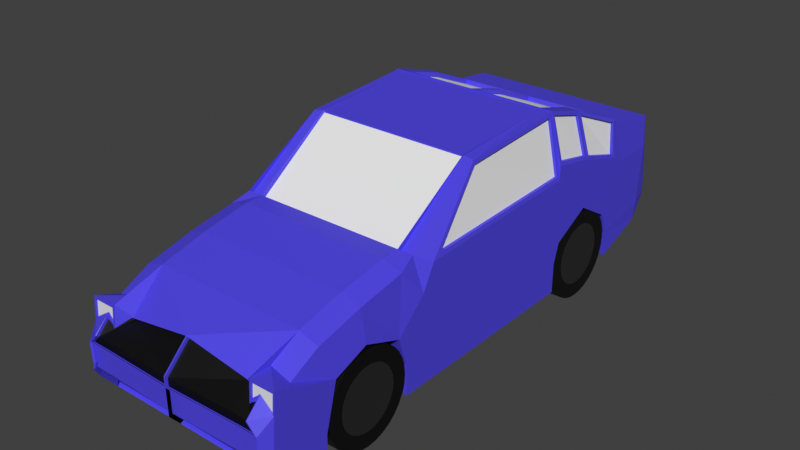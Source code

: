 # Source: Corolla.blend  (saved by Blender 3.4.6; exported with 4.5.12 LTS)
import bpy
from mathutils import Matrix  # noqa: F401  (used for matrix-valued properties, if any)

bpy.ops.wm.read_factory_settings(use_empty=True)
scene = bpy.context.scene
scene.name = 'Scene'

# ---- collections
col_collection = bpy.data.collections.new('Collection'); scene.collection.children.link(col_collection)

# ---- materials (node trees are filled in below, after node groups)
mat_material = bpy.data.materials.new('Material')
mat_material.use_transparent_shadow = False
mat_ventanas = bpy.data.materials.new('Ventanas')
mat_ventanas.use_transparent_shadow = False
mat_llantas = bpy.data.materials.new('Llantas')
mat_llantas.use_transparent_shadow = False
mat_luces = bpy.data.materials.new('Luces')
mat_luces.use_transparent_shadow = False
mat_material_006 = bpy.data.materials.new('Material.006')
mat_material_006.use_transparent_shadow = False
mat_material_009 = bpy.data.materials.new('Material.009')
mat_material_009.use_transparent_shadow = False
mat_material_001 = bpy.data.materials.new('Material.001')
mat_material_001.use_transparent_shadow = False
mat_material_002 = bpy.data.materials.new('Material.002')
mat_material_002.use_transparent_shadow = False

# ---- material node trees
mat_material.use_nodes = True; mat_material.node_tree.nodes.clear()
_N = mat_material.node_tree.nodes; _L = mat_material.node_tree.links
n0 = _N.new('ShaderNodeBsdfPrincipled'); n0.name = 'Principled BSDF'; n0.location = (10, 300)
n0.distribution = 'GGX'
n0.subsurface_method = 'RANDOM_WALK_SKIN'
n0.inputs[0].default_value = (0.08052, 0.06061, 0.7939, 1.0)
n0.inputs[3].default_value = 1.45
n0.inputs[27].default_value = (0.0, 0.0, 0.0, 1.0)
n0.inputs[28].default_value = 1.0
n1 = _N.new('ShaderNodeOutputMaterial'); n1.name = 'Material Output'; n1.location = (300, 300)
_L.new(n0.outputs[0], n1.inputs[0])
n1.is_active_output = True
mat_llantas.use_nodes = True; mat_llantas.node_tree.nodes.clear()
_N = mat_llantas.node_tree.nodes; _L = mat_llantas.node_tree.links
n0 = _N.new('ShaderNodeBsdfPrincipled'); n0.name = 'Principled BSDF'; n0.location = (10, 300)
n0.distribution = 'GGX'
n0.subsurface_method = 'RANDOM_WALK_SKIN'
n0.inputs[0].default_value = (0.0, 0.0, 0.0, 1.0)
n0.inputs[3].default_value = 1.45
n0.inputs[27].default_value = (0.0, 0.0, 0.0, 1.0)
n0.inputs[28].default_value = 1.0
n1 = _N.new('ShaderNodeOutputMaterial'); n1.name = 'Material Output'; n1.location = (300, 300)
_L.new(n0.outputs[0], n1.inputs[0])
n1.is_active_output = True
mat_luces.use_nodes = True; mat_luces.node_tree.nodes.clear()
_N = mat_luces.node_tree.nodes; _L = mat_luces.node_tree.links
n0 = _N.new('ShaderNodeBsdfPrincipled'); n0.name = 'Principled BSDF'; n0.location = (10, 300)
n0.distribution = 'GGX'
n0.subsurface_method = 'RANDOM_WALK_SKIN'
n0.inputs[3].default_value = 1.45
n0.inputs[27].default_value = (0.0, 0.0, 0.0, 1.0)
n0.inputs[28].default_value = 1.0
n1 = _N.new('ShaderNodeOutputMaterial'); n1.name = 'Material Output'; n1.location = (300, 300)
_L.new(n0.outputs[0], n1.inputs[0])
n1.is_active_output = True
mat_material_006.use_nodes = True; mat_material_006.node_tree.nodes.clear()
_N = mat_material_006.node_tree.nodes; _L = mat_material_006.node_tree.links
n0 = _N.new('ShaderNodeBsdfPrincipled'); n0.name = 'BSDF Principista'; n0.location = (10, 300)
n0.distribution = 'GGX'
n0.subsurface_method = 'RANDOM_WALK_SKIN'
n0.inputs[0].default_value = (0.0, 0.0, 0.0, 1.0)
n0.inputs[3].default_value = 1.45
n0.inputs[27].default_value = (0.0, 0.0, 0.0, 1.0)
n0.inputs[28].default_value = 1.0
n1 = _N.new('ShaderNodeOutputMaterial'); n1.name = 'Material'; n1.location = (300, 300)
_L.new(n0.outputs[0], n1.inputs[0])
n1.is_active_output = True
mat_material_009.use_nodes = True; mat_material_009.node_tree.nodes.clear()
_N = mat_material_009.node_tree.nodes; _L = mat_material_009.node_tree.links
n0 = _N.new('ShaderNodeBsdfPrincipled'); n0.name = 'BSDF Principista'; n0.location = (10, 300)
n0.distribution = 'GGX'
n0.subsurface_method = 'RANDOM_WALK_SKIN'
n0.inputs[0].default_value = (0.1336, 0.1336, 0.1336, 1.0)
n0.inputs[1].default_value = 1.0
n0.inputs[3].default_value = 1.45
n0.inputs[27].default_value = (0.0, 0.0, 0.0, 1.0)
n0.inputs[28].default_value = 1.0
n1 = _N.new('ShaderNodeOutputMaterial'); n1.name = 'Material'; n1.location = (300, 300)
_L.new(n0.outputs[0], n1.inputs[0])
n1.is_active_output = True
mat_material_001.use_nodes = True; mat_material_001.node_tree.nodes.clear()
_N = mat_material_001.node_tree.nodes; _L = mat_material_001.node_tree.links
n0 = _N.new('ShaderNodeBsdfPrincipled'); n0.name = 'BSDF Principista'; n0.location = (10, 300)
n0.distribution = 'GGX'
n0.subsurface_method = 'RANDOM_WALK_SKIN'
n0.inputs[0].default_value = (0.0, 0.0, 0.0, 1.0)
n0.inputs[3].default_value = 1.45
n0.inputs[27].default_value = (0.0, 0.0, 0.0, 1.0)
n0.inputs[28].default_value = 1.0
n1 = _N.new('ShaderNodeOutputMaterial'); n1.name = 'Material'; n1.location = (300, 300)
_L.new(n0.outputs[0], n1.inputs[0])
n1.is_active_output = True
mat_material_002.use_nodes = True; mat_material_002.node_tree.nodes.clear()
_N = mat_material_002.node_tree.nodes; _L = mat_material_002.node_tree.links
n0 = _N.new('ShaderNodeBsdfPrincipled'); n0.name = 'BSDF Principista'; n0.location = (10, 300)
n0.distribution = 'GGX'
n0.subsurface_method = 'RANDOM_WALK_SKIN'
n0.inputs[0].default_value = (0.1336, 0.1336, 0.1336, 1.0)
n0.inputs[1].default_value = 1.0
n0.inputs[3].default_value = 1.45
n0.inputs[27].default_value = (0.0, 0.0, 0.0, 1.0)
n0.inputs[28].default_value = 1.0
n1 = _N.new('ShaderNodeOutputMaterial'); n1.name = 'Material'; n1.location = (300, 300)
_L.new(n0.outputs[0], n1.inputs[0])
n1.is_active_output = True

# ---- world
world_world = bpy.data.worlds.new('World'); scene.world = world_world
world_world.use_nodes = True; world_world.node_tree.nodes.clear()
_N = world_world.node_tree.nodes; _L = world_world.node_tree.links
n0 = _N.new('ShaderNodeOutputWorld'); n0.name = 'World Output'; n0.location = (300, 300)
n1 = _N.new('ShaderNodeBackground'); n1.name = 'Background'; n1.location = (10, 300)
n1.inputs[0].default_value = (0.05088, 0.05088, 0.05088, 1.0)
_L.new(n1.outputs[0], n0.inputs[0])
n0.is_active_output = True
world_world.color = (0.05088, 0.05088, 0.05088)
world_world.use_sun_shadow = False
world_world.sun_shadow_jitter_overblur = 0.0

# ---- meshes
me_cube_003 = bpy.data.meshes.new('Cube.003')
me_cube_003.from_pydata([(0.0, -0.4758, -0.2951), (0.6758, -0.4758, -0.2951), (0.6758, 0.002944, 0.5921), (0.0, 0.002944, 0.5921), (0.6758, -0.6484, -0.2951), (0.6758, -0.6484, 0.3171), (0.6758, -0.4758, -0.2951), (0.6758, -0.5312, 0.3208), (0.0, -0.4758, -0.2951), (-2.731e-33, -0.5312, 0.3208), (0.0, -0.6484, -0.2951), (0.0, -0.6484, 0.3171), (0.6758, 0.7395, -0.2951), (0.0, 0.7395, -0.2951), (0.6758, 0.7395, 0.6248), (0.0, 0.7395, 0.6248), (0.6758, 0.7395, -0.2951), (0.0, 0.7395, -0.2951), (0.6551, 0.7597, 0.6255), (0.02067, 0.7597, 0.6255), (0.6758, 1.04, -0.2951), (0.0, 1.04, -0.2951), (0.6758, 1.04, 0.5615), (0.0, 1.04, 0.5615), (0.6758, 1.345, -0.2187), (0.0, 1.374, -0.2951), (0.6551, 1.354, 0.4548), (0.02067, 1.354, 0.4548), (0.6758, 1.355, -0.2951), (0.0, 1.374, -0.2951), (0.6758, 1.5, 0.4006), (0.0, 1.5, 0.4006), (0.6758, 1.712, -0.1976), (0.0, 1.712, -0.1976), (0.6758, 1.77, 0.3743), (0.0, 1.77, 0.3743), (0.6758, 1.845, -0.1132), (0.0, 1.845, -0.1132), (0.6758, 1.842, 0.03931), (0.0, 1.842, 0.03931), (0.6758, -0.956, 0.2732), (0.6758, -0.956, -0.2951), (0.0, -0.956, -0.2951), (0.0, -0.956, 0.2732), (0.6758, -1.252, 0.214), (0.6758, -1.252, -0.2951), (0.0, -1.252, -0.2951), (0.0, -1.252, 0.214), (0.5732, -1.524, 0.07991), (0.6758, -1.615, -0.244), (-1.3e-34, -1.615, -0.244), (0.0061, -1.525, 0.1318), (0.0, -1.608, -0.2388), (0.6699, -1.594, -0.2356), (0.0, -1.68, -0.1799), (0.0, -1.681, 0.009723), (0.6758, -0.6484, 0.3171), (0.6758, -0.6484, -0.2951), (0.6758, -0.709, 0.007558), (0.0, -0.1439, 0.366), (0.0, -0.6484, 0.15), (0.6758, 0.7395, 0.3737), (0.0, 0.7395, 0.3737), (0.6758, 0.7395, 0.3775), (0.0, 0.7395, 0.3775), (0.0, 1.04, 0.3277), (0.0, 1.374, 0.2452), (0.6773, 0.00258, 0.5952), (0.0, 1.466, 0.2107), (0.6758, 1.754, 0.2182), (0.0, 1.754, 0.2182), (0.6758, 1.843, -0.002313), (0.0, 1.843, -0.002313), (0.6758, -0.9586, 0.08374), (0.0, -0.956, 0.118), (0.6758, -1.178, 0.01696), (0.0, -1.252, 0.07498), (0.6758, -1.585, 0.03191), (-3.55e-35, -1.585, 0.03191), (0.6758, -1.668, -0.04206), (0.006077, -1.681, -0.03598), (0.6758, -0.5312, 0.3208), (0.6758, -0.4758, -0.2951), (0.6758, -0.6536, -0.1344), (0.0, -0.3992, -0.1426), (0.0, -0.6484, -0.1924), (0.6758, 0.7395, -0.1408), (0.0, 0.7395, -0.1408), (0.6758, 0.7791, -0.03705), (0.0, 0.7395, -0.1399), (0.6758, 1.04, 0.07277), (0.0, 1.04, -0.1514), (0.6758, 1.289, -0.04385), (0.0, 1.374, -0.1704), (0.6758, 1.332, -0.1573), (0.0, 1.395, -0.1784), (0.6758, -0.4758, -0.2951), (0.0, 1.722, -0.1016), (0.6758, 1.844, -0.08758), (0.0, 1.844, -0.08758), (0.6758, -0.956, -0.1998), (0.0, -0.956, -0.1998), (0.6758, -1.252, -0.2097), (0.0, -1.252, -0.2097), (0.6758, -1.608, -0.1804), (-1.082e-34, -1.608, -0.1804), (0.0, -1.594, -0.2356), (0.0, -1.68, -0.1481), (0.6758, -0.4758, -0.2951), (0.6758, -0.4758, -0.2951), (0.6758, -0.5312, 0.3208), (0.6873, -0.003176, 0.5966), (0.6758, -0.6484, -0.2951), (0.6758, -0.6484, 0.3171), (0.6758, -0.6536, -0.1344), (0.6758, 0.7395, -0.1408), (0.6758, 0.7395, -0.2951), (0.6758, 0.7395, 0.6248), (0.6758, 0.7395, 0.6301), (0.6758, 1.04, 0.5615), (0.6758, 1.374, 0.4481), (0.6758, 1.332, -0.1573), (0.6758, 1.355, -0.2951), (0.6758, 1.5, 0.4006), (0.6758, 1.712, -0.1976), (0.6758, 1.77, 0.3743), (0.6758, 1.844, -0.08758), (0.6758, 1.845, -0.1132), (0.6758, -0.956, 0.2732), (0.6758, -1.252, -0.2097), (0.6758, -1.252, -0.2951), (0.6758, -1.252, 0.214), (0.6758, -1.608, -0.1804), (0.6758, -1.615, -0.244), (0.6758, -1.573, 0.1355), (0.6758, -0.709, 0.007558), (0.6758, 0.7395, 0.3737), (0.6758, 0.7395, 0.3775), (0.6758, 1.754, 0.2182), (0.6758, -0.9586, 0.08374), (0.6758, -1.178, 0.01696), (0.6758, -1.585, 0.03191), (0.6758, 1.843, -0.002313), (0.6758, 0.7791, -0.03705), (0.6758, 1.04, 0.07277), (0.6758, 1.289, -0.04385), (0.6758, -0.6536, -0.1344), (0.6758, 0.7395, -0.1408), (0.6758, 0.7395, -0.2951), (0.6758, 0.7395, 0.6248), (0.6758, 0.7395, 0.6301), (0.6758, 1.04, 0.5615), (0.6758, 1.374, 0.4481), (0.6758, 1.332, -0.1573), (0.6758, 1.355, -0.2951), (0.6758, 1.5, 0.4006), (0.6758, 1.712, -0.1976), (0.6758, 1.77, 0.3743), (0.6758, 1.844, -0.08758), (0.6758, 1.845, -0.1132), (0.6758, -0.956, 0.2732), (0.6758, -1.252, -0.2097), (0.6758, -1.252, -0.2951), (0.6758, -1.252, 0.214), (0.6884, -1.607, -0.1678), (0.6758, -1.615, -0.244), (0.6758, -1.444, 0.1355), (0.6758, -0.709, 0.007558), (0.6758, 0.7395, 0.3737), (0.6758, 0.7395, 0.3775), (0.6758, 1.754, 0.2182), (0.6758, -0.9586, 0.08374), (0.6758, -1.178, 0.01696), (0.6884, -1.58, 0.1228), (0.6758, 1.843, -0.002313), (0.6758, 0.7791, -0.03705), (0.6758, 1.04, 0.07277), (0.6758, 1.289, -0.04385), (0.8694, 1.77, 0.3743), (0.8379, 1.842, 0.03931), (0.8935, -1.608, -0.1804), (0.8935, -1.615, -0.244), (0.8328, -1.668, -0.1481), (0.8481, -1.668, -0.1799), (0.7573, -1.668, 0.009723), (0.7544, -1.577, 0.08029), (0.8935, 1.754, 0.2182), (0.862, 1.843, -0.002313), (0.8935, -1.585, 0.03191), (0.8199, -1.668, -0.03598), (0.8935, -0.4758, -0.2951), (0.8935, -0.4758, -0.2951), (0.8093, -0.5312, 0.3208), (0.7872, 0.004261, 0.5695), (0.8935, -0.3992, -0.1426), (0.8935, -0.4851, -0.1918), (0.8935, -0.6484, -0.2951), (0.8443, -0.6484, 0.2839), (0.8935, -0.6536, -0.1344), (0.8935, 0.7395, -0.1408), (0.8935, 0.7395, -0.2951), (0.7873, 0.7184, 0.604), (0.7893, 0.7606, 0.6059), (0.7888, 1.018, 0.5467), (0.8676, 1.355, 0.4358), (0.8935, 1.332, -0.1573), (0.8935, 1.355, -0.2951), (0.8694, 1.5, 0.4006), (0.8935, 1.722, -0.1016), (0.8849, 1.712, -0.1976), (0.8694, 1.77, 0.3743), (0.862, 1.844, -0.08758), (0.8534, 1.845, -0.1132), (0.8443, -0.956, 0.2399), (0.8935, -1.252, -0.2097), (0.8935, -1.252, -0.2951), (0.8443, -1.252, 0.1807), (0.8809, -1.607, -0.1678), (0.8935, -1.615, -0.244), (0.8443, -1.444, 0.1023), (0.8864, -0.3713, 0.2961), (0.8935, -0.5161, 0.1526), (0.8935, -0.709, 0.007558), (0.8862, 0.7184, 0.3237), (0.8842, 0.7606, 0.3933), (0.8847, 1.019, 0.3507), (0.8856, 1.355, 0.2677), (0.8935, 1.466, 0.2107), (0.8935, 1.754, 0.2182), (0.8935, -0.9586, 0.08374), (0.8935, -1.178, 0.01696), (0.8809, -1.58, 0.1228), (0.862, 1.843, -0.002313), (0.8935, 0.7791, -0.03705), (0.8935, 1.04, 0.07277), (0.8935, 1.289, -0.04385), (0.8935, -1.579, 0.1354), (0.6758, -1.579, 0.1354), (0.6758, -1.608, -0.1804), (0.8935, -1.608, -0.1804), (0.8809, -1.568, 0.1216), (0.6884, -1.568, 0.1216), (0.6884, -1.594, -0.169), (0.8809, -1.594, -0.169), (0.5741, -1.519, 0.0832), (0.0, -1.519, 0.1355), (0.006077, -1.681, 0.009636), (0.0, -1.681, -0.04206), (0.6758, -1.668, -0.03598), (0.8414, -1.668, -0.04206), (0.7606, -1.573, 0.0832), (0.7514, -1.668, 0.006217), (0.6078, -1.652, 0.0005917), (0.00629, -1.664, 0.0005054), (0.5734, -1.508, 0.07078), (0.676, -1.652, -0.04511), (0.7516, -1.651, -0.002914), (0.006313, -1.508, 0.1227), (0.00629, -1.664, -0.04511), (0.8201, -1.652, -0.04511), (0.7546, -1.56, 0.07115), (0.6699, -1.608, -0.2388), (0.6758, -0.004972, 0.5894), (0.6758, -0.517, 0.296), (0.0, -1.671, -0.177), (0.0, -1.671, -0.1463), (0.6699, -1.659, -0.044), (0.0, -1.672, -0.044), (0.836, -1.659, -0.177), (0.8296, -1.659, -0.044), (0.8213, -1.659, -0.1463), (0.8799, -1.608, -0.2388), (0.6699, -1.645, -0.1431), (0.6699, -1.645, -0.1738), (0.0, -1.657, -0.1738), (0.0, -1.657, -0.1431), (0.6699, -1.645, -0.04081), (0.0, -1.658, -0.04081), (0.836, -1.645, -0.1738), (0.8296, -1.645, -0.04081), (0.8213, -1.645, -0.1431), (0.8799, -1.594, -0.2356), (0.0, -0.517, 0.296), (0.0, -0.004972, 0.5894), (0.6758, -0.004972, 0.5894), (0.7799, -0.004972, 0.5894), (0.6758, -0.517, 0.296), (0.8093, -0.517, 0.296), (0.7799, -0.003386, 0.589), (0.7799, 0.7395, 0.6248), (0.7799, 0.7395, 0.6301), (0.7891, 1.059, 0.5352), (0.8935, -0.4351, 0.2745), (0.8935, 0.7395, 0.3044), (0.8935, 0.7395, 0.3775), (0.8894, 1.058, 0.3421), (0.7625, 0.004261, 0.5695), (0.7627, 0.7184, 0.604), (0.7647, 0.7606, 0.6059), (0.7642, 1.018, 0.5467), (0.8618, -0.3713, 0.2961), (0.8616, 0.7184, 0.3237), (0.8596, 0.7606, 0.3933), (0.8601, 1.019, 0.3507), (0.0, 0.7395, 0.6301), (0.6758, 0.7395, 0.6301), (0.02067, 1.04, 0.5615), (0.6551, 1.04, 0.5615), (0.0, 1.374, 0.4481), (0.6758, 1.374, 0.4481), (0.02067, 1.033, 0.5372), (0.6551, 1.033, 0.5372), (0.02067, 0.7528, 0.6012), (0.6551, 0.7528, 0.6012), (0.02067, 1.347, 0.4305), (0.6551, 1.347, 0.4305), (0.7799, 1.04, 0.5615), (0.8642, 1.374, 0.4481), (0.8935, 1.04, 0.3277), (0.8935, 1.374, 0.2452), (0.7642, 1.059, 0.5352), (0.8427, 1.355, 0.4358), (0.8644, 1.058, 0.3421), (0.8607, 1.355, 0.2677)], [], [(288, 67, 284, 285), (244, 77, 141, 134), (83, 4, 112, 114), (8, 6, 4, 10), (6, 8, 0, 1), (7, 9, 11, 5), (71, 69, 138, 142), (3, 2, 14, 15), (15, 14, 305, 304), (59, 3, 15, 62), (1, 0, 13, 12), (86, 88, 143, 115), (64, 304, 23, 65), (86, 12, 16, 88), (62, 15, 304, 64), (12, 13, 17, 16), (26, 27, 314, 315), (16, 17, 21, 20), (27, 306, 310, 314), (88, 16, 20, 90), (66, 308, 31, 68), (90, 20, 24, 92), (65, 23, 308, 66), (20, 21, 25, 24), (68, 31, 35, 70), (24, 25, 29, 28), (308, 309, 30, 31), (92, 24, 28, 94), (35, 34, 38, 39), (28, 29, 33, 32), (31, 30, 34, 35), (77, 104, 132, 141), (72, 39, 38, 71), (7, 5, 113, 110), (70, 35, 39, 72), (32, 33, 37, 36), (88, 90, 144, 143), (85, 10, 42, 101), (10, 4, 41, 42), (5, 11, 43, 40), (103, 46, 50, 105), (101, 42, 46, 103), (42, 41, 45, 46), (40, 43, 47, 44), (48, 51, 257, 254), (46, 45, 49, 50), (44, 47, 245, 244), (75, 73, 139, 140), (246, 80, 258, 253), (151, 150, 290, 316), (105, 50, 54, 107), (183, 182, 270, 268), (245, 78, 247, 55), (38, 34, 178, 179), (49, 181, 271, 261), (4, 6, 109, 112), (43, 74, 76, 47), (47, 76, 78, 245), (11, 60, 74, 43), (100, 73, 75, 102), (97, 70, 72, 99), (165, 162, 215, 218), (99, 72, 71, 98), (90, 92, 145, 144), (309, 22, 119, 120), (95, 68, 70, 97), (91, 65, 66, 93), (305, 63, 137, 118), (93, 66, 68, 95), (102, 75, 140, 129), (87, 62, 64, 89), (14, 61, 63, 305), (89, 64, 65, 91), (12, 86, 115, 116), (84, 59, 62, 87), (83, 58, 73, 100), (40, 44, 131, 128), (32, 36, 127, 124), (92, 94, 121, 145), (4, 83, 100, 41), (0, 84, 87, 13), (17, 89, 91, 21), (13, 87, 89, 17), (25, 93, 95, 29), (21, 91, 93, 25), (29, 95, 97, 33), (37, 99, 98, 36), (33, 97, 99, 37), (41, 100, 102, 45), (63, 61, 136, 137), (182, 249, 269, 270), (71, 38, 179, 187), (78, 105, 107, 247), (74, 101, 103, 76), (76, 103, 105, 78), (60, 85, 101, 74), (61, 14, 117, 136), (30, 309, 120, 123), (44, 244, 134, 131), (49, 45, 130, 133), (98, 71, 142, 126), (45, 102, 129, 130), (2, 7, 110, 111), (22, 305, 118, 119), (145, 121, 153, 177), (140, 139, 171, 172), (120, 119, 151, 152), (135, 114, 146, 167), (131, 134, 166, 163), (119, 118, 150, 151), (133, 130, 162, 165), (134, 141, 237, 166), (108, 116, 148, 96), (132, 133, 165, 238), (117, 111, 67, 149), (128, 131, 163, 160), (116, 115, 147, 148), (130, 129, 161, 162), (141, 132, 238, 237), (138, 125, 157, 170), (114, 112, 57, 146), (139, 135, 167, 171), (113, 128, 160, 56), (129, 140, 172, 161), (110, 113, 56, 81), (124, 127, 159, 156), (126, 142, 174, 158), (112, 109, 82, 57), (137, 136, 168, 169), (127, 126, 158, 159), (73, 58, 135, 139), (14, 2, 111, 117), (104, 49, 133, 132), (28, 32, 124, 122), (94, 28, 122, 121), (5, 40, 128, 113), (34, 30, 123, 125), (1, 12, 116, 108), (6, 1, 108, 109), (36, 98, 126, 127), (58, 83, 114, 135), (69, 34, 125, 138), (166, 237, 236, 219), (96, 148, 200, 190), (238, 165, 218, 239), (149, 67, 288, 289), (160, 163, 216, 213), (34, 69, 186, 178), (148, 147, 199, 200), (162, 161, 214, 215), (173, 164, 242, 241), (170, 157, 210, 228), (146, 57, 196, 198), (171, 167, 222, 229), (56, 160, 213, 197), (161, 172, 230, 214), (81, 56, 197, 192), (156, 159, 212, 209), (158, 174, 232, 211), (57, 82, 191, 196), (248, 189, 259, 255), (169, 168, 293, 294), (247, 107, 265, 267), (159, 158, 211, 212), (181, 183, 268, 271), (49, 104, 180, 181), (251, 185, 260, 256), (157, 155, 207, 210), (121, 122, 154, 153), (142, 138, 170, 174), (144, 145, 177, 176), (123, 120, 152, 155), (143, 144, 176, 175), (109, 108, 96, 82), (115, 143, 175, 147), (111, 110, 81, 67), (136, 117, 149, 168), (122, 124, 156, 154), (118, 137, 169, 150), (125, 123, 155, 157), (188, 250, 184, 249), (180, 188, 249, 182), (178, 186, 187, 179), (181, 180, 182, 183), (221, 192, 197, 222), (195, 191, 190, 194), (222, 197, 213, 229), (194, 190, 200, 199), (205, 206, 209, 208), (208, 209, 212, 211), (229, 213, 216, 230), (230, 216, 219, 236), (214, 230, 236, 239), (207, 227, 228, 210), (317, 319, 227, 207), (295, 226, 323, 322), (201, 193, 296, 297), (193, 220, 300, 296), (192, 221, 292, 288), (195, 221, 222, 198), (191, 195, 198, 196), (215, 214, 239, 218), (228, 208, 211, 232), (227, 205, 208, 228), (319, 235, 205, 227), (318, 234, 235, 319), (294, 233, 234, 318), (293, 199, 233, 294), (292, 194, 199, 293), (221, 195, 194, 292), (163, 166, 219, 216), (167, 146, 198, 222), (152, 151, 316, 317), (249, 79, 266, 269), (172, 171, 229, 230), (177, 153, 205, 235), (153, 154, 206, 205), (174, 170, 228, 232), (176, 177, 235, 234), (155, 152, 317, 207), (175, 176, 234, 233), (82, 96, 190, 191), (147, 175, 233, 199), (9, 7, 263, 282), (168, 149, 289, 293), (104, 77, 188, 180), (69, 71, 187, 186), (154, 156, 209, 206), (77, 244, 250, 188), (150, 169, 294, 290), (173, 231, 236, 237), (217, 164, 238, 239), (164, 173, 237, 238), (231, 217, 239, 236), (241, 242, 243, 240), (231, 173, 241, 240), (217, 231, 240, 243), (164, 217, 243, 242), (51, 48, 244, 245), (246, 51, 245, 55), (80, 246, 55, 247), (248, 80, 247, 79), (189, 248, 79, 249), (48, 185, 250, 244), (185, 251, 184, 250), (251, 189, 249, 184), (254, 257, 253, 252), (255, 252, 253, 258), (252, 255, 259, 256), (254, 252, 256, 260), (189, 251, 256, 259), (185, 48, 254, 260), (80, 248, 255, 258), (51, 246, 253, 257), (261, 271, 281, 53), (266, 267, 277, 276), (270, 269, 279, 280), (264, 52, 106, 274), (271, 268, 278, 281), (267, 265, 275, 277), (79, 247, 267, 266), (107, 54, 264, 265), (50, 49, 261, 52), (54, 50, 52, 264), (106, 53, 273, 274), (272, 276, 277, 275), (273, 272, 275, 274), (273, 53, 281, 278), (276, 272, 280, 279), (272, 273, 278, 280), (265, 264, 274, 275), (52, 261, 53, 106), (268, 270, 280, 278), (269, 266, 276, 279), (282, 263, 262, 283), (284, 286, 287, 285), (81, 192, 287, 286), (192, 288, 285, 287), (67, 81, 286, 284), (7, 2, 262, 263), (2, 3, 283, 262), (193, 201, 289, 288), (202, 203, 316, 290), (220, 193, 288, 292), (201, 223, 293, 289), (224, 202, 290, 294), (203, 225, 318, 316), (225, 224, 294, 318), (223, 220, 292, 293), (298, 302, 303, 299), (296, 300, 301, 297), (220, 223, 301, 300), (225, 203, 299, 303), (223, 201, 297, 301), (203, 202, 298, 299), (224, 225, 303, 302), (202, 224, 302, 298), (18, 19, 304, 305), (19, 306, 23, 304), (307, 18, 305, 22), (27, 26, 309, 308), (26, 307, 22, 309), (306, 27, 308, 23), (310, 311, 315, 314), (312, 313, 311, 310), (306, 19, 312, 310), (307, 26, 315, 311), (18, 307, 311, 313), (19, 18, 313, 312), (291, 204, 317, 316), (295, 291, 316, 318), (204, 226, 319, 317), (226, 295, 318, 319), (320, 322, 323, 321), (291, 295, 322, 320), (226, 204, 321, 323), (204, 291, 320, 321)])
me_cube_003.polygons.foreach_set('material_index', [0, 0, 0, 0, 0, 0, 0, 0, 0, 0, 0, 0, 0, 0, 0, 0, 0, 0, 0, 0, 0, 0, 0, 0, 0, 0, 0, 0, 0, 0, 0, 0, 0, 0, 0, 2, 0, 0, 0, 0, 0, 0, 0, 0, 0, 0, 0, 0, 0, 0, 0, 0, 0, 0, 0, 0, 0, 0, 0, 0, 0, 0, 2, 0, 0, 0, 0, 0, 0, 0, 0, 0, 0, 0, 0, 0, 0, 0, 0, 0, 0, 0, 0, 0, 0, 0, 2, 0, 0, 0, 0, 0, 0, 0, 0, 0, 0, 0, 0, 0, 0, 0, 0, 0, 0, 0, 0, 0, 0, 0, 0, 0, 0, 0, 0, 0, 0, 0, 0, 0, 0, 0, 0, 0, 0, 0, 0, 0, 0, 0, 0, 0, 0, 0, 0, 0, 0, 0, 0, 0, 0, 0, 0, 0, 0, 0, 0, 0, 0, 0, 0, 0, 0, 0, 0, 0, 0, 2, 2, 0, 0, 0, 0, 2, 0, 0, 0, 0, 0, 0, 0, 0, 0, 0, 0, 0, 0, 0, 0, 0, 0, 0, 0, 0, 0, 0, 0, 0, 0, 0, 0, 0, 0, 0, 0, 0, 0, 0, 0, 0, 0, 0, 0, 0, 0, 0, 0, 0, 0, 0, 0, 0, 0, 0, 0, 0, 0, 0, 0, 0, 0, 0, 0, 0, 0, 0, 0, 0, 0, 0, 0, 0, 0, 0, 3, 0, 0, 0, 0, 0, 0, 0, 0, 0, 0, 0, 2, 2, 2, 2, 0, 0, 0, 0, 0, 0, 0, 0, 0, 0, 0, 0, 0, 0, 0, 0, 0, 0, 0, 0, 0, 0, 0, 0, 1, 0, 0, 0, 0, 0, 0, 0, 0, 0, 0, 0, 0, 0, 0, 1, 1, 0, 0, 0, 0, 0, 0, 0, 0, 0, 0, 0, 0, 1, 1, 0, 0, 0, 0, 0, 0, 0, 0, 1, 0, 0, 0])
_uv = me_cube_003.uv_layers.new(name='UVMap')
_uv.uv.foreach_set('vector', [0.625, 0.5, 0.625, 0.5, 0.625, 0.5, 0.625, 0.5, 0.625, 0.75, 0.5568, 0.75, 0.5568, 0.75, 0.625, 0.75, 0.4169, 0.75, 0.375, 0.75, 0.375, 0.75, 0.4169, 0.75, 0.25, 0.5, 0.375, 0.5, 0.375, 0.75, 0.25, 0.75, 0.375, 0.5, 0.25, 0.5, 0.25, 0.5, 0.375, 0.5, 0.625, 0.5, 0.75, 0.5, 0.75, 0.75, 0.625, 0.75, 0.5568, 0.5, 0.5568, 0.5, 0.5568, 0.5, 0.5568, 0.5, 0.75, 0.5, 0.625, 0.5, 0.625, 0.5, 0.75, 0.5, 0.75, 0.5, 0.625, 0.5, 0.625, 0.5, 0.75, 0.5, 0.0, 0.0, 0.0, 0.0, 0.0, 0.0, 0.0, 0.0, 0.375, 0.5, 0.25, 0.5, 0.25, 0.5, 0.375, 0.5, 0.417, 0.5, 0.417, 0.5, 0.417, 0.5, 0.417, 0.5, 0.0, 0.0, 0.0, 0.0, 0.0, 0.0, 0.0, 0.0, 0.417, 0.5, 0.375, 0.5, 0.375, 0.5, 0.417, 0.5, 0.0, 0.0, 0.0, 0.0, 0.0, 0.0, 0.0, 0.0, 0.375, 0.5, 0.25, 0.5, 0.25, 0.5, 0.375, 0.5, 0.6288, 0.5, 0.7462, 0.5, 0.7462, 0.5, 0.6288, 0.5, 0.375, 0.5, 0.25, 0.5, 0.25, 0.5, 0.375, 0.5, 0.7462, 0.5, 0.7462, 0.5, 0.7462, 0.5, 0.7462, 0.5, 0.417, 0.5, 0.375, 0.5, 0.375, 0.5, 0.4169, 0.5, 0.0, 0.0, 0.0, 0.0, 0.0, 0.0, 0.0, 0.0, 0.4169, 0.5, 0.375, 0.5, 0.375, 0.5, 0.4169, 0.5, 0.0, 0.0, 0.0, 0.0, 0.0, 0.0, 0.0, 0.0, 0.375, 0.5, 0.25, 0.5, 0.25, 0.5, 0.375, 0.5, 0.0, 0.0, 0.0, 0.0, 0.0, 0.0, 0.0, 0.0, 0.375, 0.5, 0.25, 0.5, 0.25, 0.5, 0.375, 0.5, 0.75, 0.5, 0.625, 0.5, 0.625, 0.5, 0.75, 0.5, 0.4169, 0.5, 0.375, 0.5, 0.375, 0.5, 0.4169, 0.5, 0.75, 0.5, 0.625, 0.5, 0.625, 0.5, 0.75, 0.5, 0.375, 0.5, 0.25, 0.5, 0.25, 0.5, 0.375, 0.5, 0.75, 0.5, 0.625, 0.5, 0.625, 0.5, 0.75, 0.5, 0.5568, 0.75, 0.4169, 0.75, 0.4169, 0.75, 0.5568, 0.75, 0.5568, 0.375, 0.625, 0.375, 0.625, 0.5, 0.5568, 0.5, 0.625, 0.5, 0.625, 0.75, 0.625, 0.75, 0.625, 0.5, 0.0, 0.0, 0.0, 0.0, 0.0, 0.0, 0.0, 0.0, 0.375, 0.5, 0.25, 0.5, 0.25, 0.5, 0.375, 0.5, 0.417, 0.5, 0.4169, 0.5, 0.4169, 0.5, 0.417, 0.5, 0.0, 0.0, 0.0, 0.0, 0.0, 0.0, 0.0, 0.0, 0.25, 0.75, 0.375, 0.75, 0.375, 0.75, 0.25, 0.75, 0.625, 0.75, 0.75, 0.75, 0.75, 0.75, 0.625, 0.75, 0.0, 0.0, 0.0, 0.0, 0.0, 0.0, 0.0, 0.0, 0.0, 0.0, 0.0, 0.0, 0.0, 0.0, 0.0, 0.0, 0.25, 0.75, 0.375, 0.75, 0.375, 0.75, 0.25, 0.75, 0.625, 0.75, 0.75, 0.75, 0.75, 0.75, 0.625, 0.75, 0.625, 0.75, 0.7487, 0.75, 0.7487, 0.75, 0.625, 0.75, 0.25, 0.75, 0.375, 0.75, 0.375, 0.75, 0.25, 0.75, 0.625, 0.75, 0.75, 0.75, 0.75, 0.75, 0.625, 0.75, 0.5568, 0.75, 0.5568, 0.75, 0.5568, 0.75, 0.5568, 0.75, 0.6249, 0.8738, 0.5648, 0.8738, 0.5648, 0.8738, 0.6249, 0.8738, 0.625, 0.5, 0.625, 0.5, 0.625, 0.5, 0.625, 0.5, 0.0, 0.0, 0.0, 0.0, 0.0, 0.0, 0.0, 0.0, 0.375, 0.75, 0.4169, 0.75, 0.4169, 0.75, 0.375, 0.75, 0.0, 0.0, 0.0, 0.0, 0.0, 0.0, 0.0, 0.0, 0.625, 0.5, 0.625, 0.5, 0.625, 0.5, 0.625, 0.5, 0.375, 0.75, 0.375, 0.75, 0.375, 0.75, 0.375, 0.75, 0.375, 0.75, 0.375, 0.5, 0.375, 0.5, 0.375, 0.75, 0.0, 0.0, 0.0, 0.0, 0.0, 0.0, 0.0, 0.0, 0.0, 0.0, 0.0, 0.0, 0.0, 0.0, 0.0, 0.0, 0.0, 0.0, 0.0, 0.0, 0.0, 0.0, 0.0, 0.0, 0.4169, 0.75, 0.5568, 0.75, 0.5568, 0.75, 0.4169, 0.75, 0.0, 0.0, 0.0, 0.0, 0.0, 0.0, 0.0, 0.0, 0.375, 0.75, 0.375, 0.75, 0.375, 0.75, 0.375, 0.75, 0.4169, 0.375, 0.5568, 0.375, 0.5568, 0.5, 0.4169, 0.5, 0.4169, 0.5, 0.4169, 0.5, 0.4169, 0.5, 0.4169, 0.5, 0.625, 0.5, 0.625, 0.5, 0.625, 0.5, 0.625, 0.5, 0.0, 0.0, 0.0, 0.0, 0.0, 0.0, 0.0, 0.0, 0.0, 0.0, 0.0, 0.0, 0.0, 0.0, 0.0, 0.0, 0.0, 0.0, 0.0, 0.0, 0.0, 0.0, 0.0, 0.0, 0.0, 0.0, 0.0, 0.0, 0.0, 0.0, 0.0, 0.0, 0.4169, 0.75, 0.5568, 0.75, 0.5568, 0.75, 0.4169, 0.75, 0.0, 0.0, 0.0, 0.0, 0.0, 0.0, 0.0, 0.0, 0.0, 0.0, 0.0, 0.0, 0.0, 0.0, 0.0, 0.0, 0.0, 0.0, 0.0, 0.0, 0.0, 0.0, 0.0, 0.0, 0.375, 0.5, 0.417, 0.5, 0.417, 0.5, 0.375, 0.5, 0.0, 0.0, 0.0, 0.0, 0.0, 0.0, 0.0, 0.0, 0.4169, 0.75, 0.5568, 0.75, 0.5568, 0.75, 0.4169, 0.75, 0.625, 0.75, 0.625, 0.75, 0.625, 0.75, 0.625, 0.75, 0.375, 0.5, 0.375, 0.5, 0.375, 0.5, 0.375, 0.5, 0.4169, 0.5, 0.4169, 0.5, 0.4169, 0.5, 0.4169, 0.5, 0.375, 0.75, 0.4169, 0.75, 0.4169, 0.75, 0.375, 0.75, 0.0, 0.0, 0.0, 0.0, 0.0, 0.0, 0.0, 0.0, 0.0, 0.0, 0.0, 0.0, 0.0, 0.0, 0.0, 0.0, 0.0, 0.0, 0.0, 0.0, 0.0, 0.0, 0.0, 0.0, 0.0, 0.0, 0.0, 0.0, 0.0, 0.0, 0.0, 0.0, 0.0, 0.0, 0.0, 0.0, 0.0, 0.0, 0.0, 0.0, 0.0, 0.0, 0.0, 0.0, 0.0, 0.0, 0.0, 0.0, 0.375, 0.375, 0.4169, 0.375, 0.4169, 0.5, 0.375, 0.5, 0.0, 0.0, 0.0, 0.0, 0.0, 0.0, 0.0, 0.0, 0.375, 0.75, 0.4169, 0.75, 0.4169, 0.75, 0.375, 0.75, 0.625, 0.5, 0.625, 0.5, 0.625, 0.5, 0.625, 0.5, 0.4169, 0.75, 0.5568, 0.75, 0.5568, 0.75, 0.4169, 0.75, 0.5568, 0.5, 0.625, 0.5, 0.625, 0.5, 0.5568, 0.5, 0.0, 0.0, 0.0, 0.0, 0.0, 0.0, 0.0, 0.0, 0.0, 0.0, 0.0, 0.0, 0.0, 0.0, 0.0, 0.0, 0.0, 0.0, 0.0, 0.0, 0.0, 0.0, 0.0, 0.0, 0.0, 0.0, 0.0, 0.0, 0.0, 0.0, 0.0, 0.0, 0.625, 0.5, 0.625, 0.5, 0.625, 0.5, 0.625, 0.5, 0.625, 0.5, 0.625, 0.5, 0.625, 0.5, 0.625, 0.5, 0.625, 0.75, 0.625, 0.75, 0.625, 0.75, 0.625, 0.75, 0.375, 0.75, 0.375, 0.75, 0.375, 0.75, 0.375, 0.75, 0.4169, 0.5, 0.5568, 0.5, 0.5568, 0.5, 0.4169, 0.5, 0.375, 0.75, 0.4169, 0.75, 0.4169, 0.75, 0.375, 0.75, 0.625, 0.5, 0.625, 0.5, 0.625, 0.5, 0.625, 0.5, 0.625, 0.5, 0.625, 0.5, 0.625, 0.5, 0.625, 0.5, 0.4169, 0.5, 0.4169, 0.5, 0.4169, 0.5, 0.4169, 0.5, 0.5568, 0.75, 0.5568, 0.75, 0.5568, 0.75, 0.5568, 0.75, 0.625, 0.5, 0.625, 0.5, 0.625, 0.5, 0.625, 0.5, 0.5568, 0.75, 0.4169, 0.75, 0.4169, 0.75, 0.5568, 0.75, 0.625, 0.75, 0.625, 0.75, 0.625, 0.75, 0.625, 0.75, 0.625, 0.5, 0.625, 0.5, 0.625, 0.5, 0.625, 0.5, 0.375, 0.75, 0.375, 0.75, 0.375, 0.75, 0.375, 0.75, 0.625, 0.75, 0.5568, 0.75, 0.5568, 0.75, 0.625, 0.75, 0.375, 0.5, 0.375, 0.5, 0.375, 0.5, 0.375, 0.5, 0.4169, 0.75, 0.375, 0.75, 0.375, 0.75, 0.4169, 0.75, 0.625, 0.5, 0.625, 0.5, 0.625, 0.5, 0.625, 0.5, 0.625, 0.75, 0.625, 0.75, 0.625, 0.75, 0.625, 0.75, 0.375, 0.5, 0.417, 0.5, 0.417, 0.5, 0.375, 0.5, 0.375, 0.75, 0.4169, 0.75, 0.4169, 0.75, 0.375, 0.75, 0.5568, 0.75, 0.4169, 0.75, 0.4169, 0.75, 0.5568, 0.75, 0.5568, 0.5, 0.625, 0.5, 0.625, 0.5, 0.5568, 0.5, 0.4169, 0.75, 0.375, 0.75, 0.375, 0.75, 0.4169, 0.75, 0.5568, 0.75, 0.5568, 0.75, 0.5568, 0.75, 0.5568, 0.75, 0.625, 0.75, 0.625, 0.75, 0.625, 0.75, 0.625, 0.75, 0.4169, 0.75, 0.5568, 0.75, 0.5568, 0.75, 0.4169, 0.75, 0.625, 0.5, 0.625, 0.75, 0.625, 0.75, 0.625, 0.5, 0.375, 0.5, 0.375, 0.5, 0.375, 0.5, 0.375, 0.5, 0.4169, 0.5, 0.5568, 0.5, 0.5568, 0.5, 0.4169, 0.5, 0.375, 0.75, 0.375, 0.5, 0.375, 0.5, 0.375, 0.75, 0.625, 0.5, 0.625, 0.5, 0.625, 0.5, 0.625, 0.5, 0.375, 0.5, 0.4169, 0.5, 0.4169, 0.5, 0.375, 0.5, 0.5568, 0.75, 0.5568, 0.75, 0.5568, 0.75, 0.5568, 0.75, 0.625, 0.5, 0.625, 0.5, 0.625, 0.5, 0.625, 0.5, 0.4169, 0.75, 0.375, 0.75, 0.375, 0.75, 0.4169, 0.75, 0.375, 0.5, 0.375, 0.5, 0.375, 0.5, 0.375, 0.5, 0.4169, 0.5, 0.375, 0.5, 0.375, 0.5, 0.4169, 0.5, 0.625, 0.75, 0.625, 0.75, 0.625, 0.75, 0.625, 0.75, 0.625, 0.5, 0.625, 0.5, 0.625, 0.5, 0.625, 0.5, 0.375, 0.5, 0.375, 0.5, 0.375, 0.5, 0.375, 0.5, 0.375, 0.5, 0.375, 0.5, 0.375, 0.5, 0.375, 0.5, 0.375, 0.5, 0.4169, 0.5, 0.4169, 0.5, 0.375, 0.5, 0.5568, 0.75, 0.4169, 0.75, 0.4169, 0.75, 0.5568, 0.75, 0.5568, 0.5, 0.625, 0.5, 0.625, 0.5, 0.5568, 0.5, 0.625, 0.75, 0.5568, 0.75, 0.5568, 0.75, 0.625, 0.75, 0.375, 0.5, 0.375, 0.5, 0.375, 0.5, 0.375, 0.5, 0.4169, 0.75, 0.375, 0.75, 0.375, 0.75, 0.4169, 0.75, 0.625, 0.5, 0.625, 0.5, 0.625, 0.5, 0.625, 0.5, 0.625, 0.75, 0.625, 0.75, 0.625, 0.75, 0.625, 0.75, 0.625, 0.5, 0.5568, 0.5, 0.5568, 0.5, 0.625, 0.5, 0.375, 0.5, 0.417, 0.5, 0.417, 0.5, 0.375, 0.5, 0.375, 0.75, 0.4169, 0.75, 0.4169, 0.75, 0.375, 0.75, 0.5512, 0.75, 0.4225, 0.75, 0.4225, 0.75, 0.5512, 0.75, 0.5568, 0.5, 0.625, 0.5, 0.625, 0.5, 0.5568, 0.5, 0.4169, 0.75, 0.375, 0.75, 0.375, 0.75, 0.4169, 0.75, 0.5568, 0.75, 0.5568, 0.75, 0.5568, 0.75, 0.5568, 0.75, 0.625, 0.75, 0.625, 0.75, 0.625, 0.75, 0.625, 0.75, 0.4169, 0.75, 0.5568, 0.75, 0.5568, 0.75, 0.4169, 0.75, 0.625, 0.5, 0.625, 0.75, 0.625, 0.75, 0.625, 0.5, 0.375, 0.5, 0.375, 0.5, 0.375, 0.5, 0.375, 0.5, 0.4169, 0.5, 0.5568, 0.5, 0.5568, 0.5, 0.4169, 0.5, 0.375, 0.75, 0.375, 0.5, 0.375, 0.5, 0.375, 0.75, 0.5648, 0.75, 0.5648, 0.75, 0.5648, 0.75, 0.5648, 0.75, 0.625, 0.5, 0.625, 0.5, 0.625, 0.5, 0.625, 0.5, 0.0, 0.0, 0.0, 0.0, 0.0, 0.0, 0.0, 0.0, 0.375, 0.5, 0.4169, 0.5, 0.4169, 0.5, 0.375, 0.5, 0.375, 0.75, 0.375, 0.75, 0.375, 0.75, 0.375, 0.75, 0.375, 0.75, 0.4169, 0.75, 0.4169, 0.75, 0.375, 0.75, 0.6204, 0.75, 0.625, 0.75, 0.625, 0.75, 0.6204, 0.75, 0.625, 0.5, 0.625, 0.5, 0.625, 0.5, 0.625, 0.5, 0.4169, 0.5, 0.375, 0.5, 0.375, 0.5, 0.4169, 0.5, 0.5568, 0.5, 0.5568, 0.5, 0.5568, 0.5, 0.5568, 0.5, 0.4169, 0.5, 0.4169, 0.5, 0.4169, 0.5, 0.4169, 0.5, 0.625, 0.5, 0.625, 0.5, 0.625, 0.5, 0.625, 0.5, 0.417, 0.5, 0.4169, 0.5, 0.4169, 0.5, 0.417, 0.5, 0.375, 0.5, 0.375, 0.5, 0.375, 0.5, 0.375, 0.5, 0.417, 0.5, 0.417, 0.5, 0.417, 0.5, 0.417, 0.5, 0.625, 0.5, 0.625, 0.5, 0.625, 0.5, 0.625, 0.5, 0.625, 0.5, 0.625, 0.5, 0.625, 0.5, 0.625, 0.5, 0.375, 0.5, 0.375, 0.5, 0.375, 0.5, 0.375, 0.5, 0.625, 0.5, 0.625, 0.5, 0.625, 0.5, 0.625, 0.5, 0.625, 0.5, 0.625, 0.5, 0.625, 0.5, 0.625, 0.5, 0.5568, 0.75, 0.625, 0.75, 0.625, 0.75, 0.5568, 0.75, 0.4169, 0.75, 0.5568, 0.75, 0.5568, 0.75, 0.4169, 0.75, 0.625, 0.5, 0.5568, 0.5, 0.5568, 0.5, 0.625, 0.5, 0.375, 0.75, 0.4169, 0.75, 0.4169, 0.75, 0.375, 0.75, 0.5568, 0.5, 0.625, 0.5, 0.625, 0.75, 0.5568, 0.75, 0.4169, 0.5, 0.375, 0.5, 0.375, 0.5, 0.4169, 0.5, 0.5568, 0.75, 0.625, 0.75, 0.625, 0.75, 0.5568, 0.75, 0.4169, 0.5, 0.375, 0.5, 0.375, 0.5, 0.417, 0.5, 0.4169, 0.5, 0.375, 0.5, 0.375, 0.5, 0.4169, 0.5, 0.4169, 0.5, 0.375, 0.5, 0.375, 0.5, 0.4169, 0.5, 0.5568, 0.75, 0.625, 0.75, 0.625, 0.75, 0.5568, 0.75, 0.5568, 0.75, 0.625, 0.75, 0.625, 0.75, 0.5568, 0.75, 0.4169, 0.75, 0.5568, 0.75, 0.5568, 0.75, 0.4169, 0.75, 0.625, 0.5, 0.5568, 0.5, 0.5568, 0.5, 0.625, 0.5, 0.625, 0.5, 0.5568, 0.5, 0.5568, 0.5, 0.625, 0.5, 0.5622, 0.5, 0.5631, 0.5, 0.5631, 0.5, 0.5622, 0.5, 0.6207, 0.5, 0.6205, 0.5, 0.6205, 0.5, 0.6207, 0.5, 0.6205, 0.5, 0.5612, 0.5, 0.5612, 0.5, 0.6205, 0.5, 0.625, 0.5, 0.5568, 0.5, 0.5568, 0.5, 0.625, 0.5, 0.4169, 0.5, 0.5568, 0.5, 0.5568, 0.75, 0.4169, 0.75, 0.375, 0.5, 0.4169, 0.5, 0.4169, 0.75, 0.375, 0.75, 0.375, 0.75, 0.4169, 0.75, 0.4169, 0.75, 0.375, 0.75, 0.5568, 0.5, 0.4169, 0.5, 0.4169, 0.5, 0.5568, 0.5, 0.5568, 0.5, 0.4169, 0.5, 0.4169, 0.5, 0.5568, 0.5, 0.5568, 0.5, 0.4169, 0.5, 0.4169, 0.5, 0.5568, 0.5, 0.5568, 0.5, 0.4169, 0.5, 0.4169, 0.5, 0.5568, 0.5, 0.5568, 0.5, 0.417, 0.5, 0.4169, 0.5, 0.5568, 0.5, 0.557, 0.5, 0.417, 0.5, 0.417, 0.5, 0.558, 0.5, 0.5568, 0.5, 0.4169, 0.5, 0.417, 0.5, 0.557, 0.5, 0.5568, 0.5, 0.4169, 0.5, 0.4169, 0.5, 0.5568, 0.5, 0.625, 0.75, 0.625, 0.75, 0.625, 0.75, 0.625, 0.75, 0.5568, 0.75, 0.4169, 0.75, 0.4169, 0.75, 0.5568, 0.75, 0.625, 0.5, 0.625, 0.5, 0.625, 0.5, 0.625, 0.5, 0.5568, 0.75, 0.5568, 0.75, 0.5568, 0.75, 0.5568, 0.75, 0.5568, 0.75, 0.5568, 0.75, 0.5568, 0.75, 0.5568, 0.75, 0.4169, 0.5, 0.4169, 0.5, 0.4169, 0.5, 0.4169, 0.5, 0.4169, 0.5, 0.375, 0.5, 0.375, 0.5, 0.4169, 0.5, 0.5568, 0.5, 0.5568, 0.5, 0.5568, 0.5, 0.5568, 0.5, 0.4169, 0.5, 0.4169, 0.5, 0.4169, 0.5, 0.4169, 0.5, 0.625, 0.5, 0.625, 0.5, 0.625, 0.5, 0.625, 0.5, 0.417, 0.5, 0.4169, 0.5, 0.4169, 0.5, 0.417, 0.5, 0.375, 0.5, 0.375, 0.5, 0.375, 0.5, 0.375, 0.5, 0.417, 0.5, 0.417, 0.5, 0.417, 0.5, 0.417, 0.5, 0.75, 0.5, 0.625, 0.5, 0.625, 0.5, 0.75, 0.5, 0.625, 0.5, 0.625, 0.5, 0.625, 0.5, 0.625, 0.5, 0.4169, 0.75, 0.5568, 0.75, 0.5568, 0.75, 0.4169, 0.75, 0.5568, 0.5, 0.5568, 0.5, 0.5568, 0.5, 0.5568, 0.5, 0.375, 0.5, 0.375, 0.5, 0.375, 0.5, 0.375, 0.5, 0.5568, 0.75, 0.625, 0.75, 0.625, 0.75, 0.5568, 0.75, 0.625, 0.5, 0.625, 0.5, 0.625, 0.5, 0.625, 0.5, 0.5512, 0.75, 0.5512, 0.75, 0.5568, 0.75, 0.5568, 0.75, 0.4225, 0.75, 0.4225, 0.75, 0.4169, 0.75, 0.4169, 0.75, 0.4225, 0.75, 0.5512, 0.75, 0.5568, 0.75, 0.4169, 0.75, 0.5512, 0.75, 0.4225, 0.75, 0.4169, 0.75, 0.5568, 0.75, 0.5512, 0.75, 0.4225, 0.75, 0.4225, 0.75, 0.5512, 0.75, 0.5512, 0.75, 0.5512, 0.75, 0.5512, 0.75, 0.5512, 0.75, 0.4225, 0.75, 0.5512, 0.75, 0.5512, 0.75, 0.4225, 0.75, 0.4225, 0.75, 0.4225, 0.75, 0.4225, 0.75, 0.4225, 0.75, 0.7487, 0.75, 0.625, 0.75, 0.625, 0.75, 0.75, 0.75, 0.7487, 0.75, 0.7487, 0.75, 0.75, 0.75, 0.75, 0.75, 0.5648, 0.8738, 0.6249, 0.8738, 0.625, 0.875, 0.5568, 0.875, 0.5648, 0.75, 0.5648, 0.8738, 0.5568, 0.875, 0.5568, 0.75, 0.5648, 0.75, 0.5648, 0.75, 0.5568, 0.75, 0.5568, 0.75, 0.625, 0.75, 0.625, 0.75, 0.625, 0.75, 0.625, 0.75, 0.625, 0.75, 0.6204, 0.75, 0.625, 0.75, 0.625, 0.75, 0.6204, 0.75, 0.5648, 0.75, 0.5568, 0.75, 0.625, 0.75, 0.625, 0.75, 0.7487, 0.75, 0.7487, 0.75, 0.625, 0.75, 0.5648, 0.75, 0.625, 0.75, 0.6249, 0.8738, 0.5648, 0.8738, 0.625, 0.75, 0.5648, 0.75, 0.5648, 0.75, 0.6204, 0.75, 0.625, 0.75, 0.625, 0.75, 0.6204, 0.75, 0.625, 0.75, 0.5648, 0.75, 0.6204, 0.75, 0.6204, 0.75, 0.5648, 0.75, 0.625, 0.75, 0.625, 0.75, 0.625, 0.75, 0.625, 0.75, 0.5648, 0.8738, 0.5648, 0.75, 0.5648, 0.75, 0.5648, 0.8738, 0.7487, 0.75, 0.7487, 0.75, 0.7487, 0.75, 0.7487, 0.75, 0.375, 0.75, 0.375, 0.75, 0.375, 0.75, 0.375, 0.75, 0.5568, 0.75, 0.5568, 0.875, 0.5568, 0.875, 0.5568, 0.75, 0.4169, 0.75, 0.5568, 0.75, 0.5568, 0.75, 0.4169, 0.75, 0.0, 0.0, 0.0, 0.0, 0.0, 0.0, 0.0, 0.0, 0.375, 0.75, 0.375, 0.75, 0.375, 0.75, 0.375, 0.75, 0.0, 0.0, 0.0, 0.0, 0.0, 0.0, 0.0, 0.0, 0.5568, 0.75, 0.5568, 0.875, 0.5568, 0.875, 0.5568, 0.75, 0.0, 0.0, 0.0, 0.0, 0.0, 0.0, 0.0, 0.0, 0.25, 0.75, 0.375, 0.75, 0.375, 0.75, 0.25, 0.75, 0.0, 0.0, 0.0, 0.0, 0.0, 0.0, 0.0, 0.0, 0.25, 0.75, 0.375, 0.75, 0.375, 0.75, 0.25, 0.75, 0.4169, 0.75, 0.5568, 0.75, 0.5568, 0.875, 0.4169, 0.875, 0.375, 0.75, 0.4169, 0.75, 0.4169, 0.875, 0.375, 0.875, 0.375, 0.75, 0.375, 0.75, 0.375, 0.75, 0.375, 0.75, 0.5568, 0.75, 0.4169, 0.75, 0.4169, 0.75, 0.5568, 0.75, 0.4169, 0.75, 0.375, 0.75, 0.375, 0.75, 0.4169, 0.75, 0.0, 0.0, 0.0, 0.0, 0.0, 0.0, 0.0, 0.0, 0.25, 0.75, 0.375, 0.75, 0.375, 0.75, 0.25, 0.75, 0.375, 0.75, 0.4169, 0.75, 0.4169, 0.75, 0.375, 0.75, 0.5568, 0.75, 0.5568, 0.75, 0.5568, 0.75, 0.5568, 0.75, 0.75, 0.5, 0.625, 0.5, 0.625, 0.5, 0.75, 0.5, 0.625, 0.5, 0.625, 0.5, 0.625, 0.5, 0.625, 0.5, 0.625, 0.5, 0.625, 0.5, 0.625, 0.5, 0.625, 0.5, 0.625, 0.5, 0.625, 0.5, 0.625, 0.5, 0.625, 0.5, 0.625, 0.5, 0.625, 0.5, 0.625, 0.5, 0.625, 0.5, 0.625, 0.5, 0.625, 0.5, 0.625, 0.5, 0.625, 0.5, 0.625, 0.5, 0.75, 0.5, 0.75, 0.5, 0.625, 0.5, 0.6205, 0.5, 0.6207, 0.5, 0.625, 0.5, 0.625, 0.5, 0.6196, 0.5, 0.6194, 0.5, 0.625, 0.5, 0.625, 0.5, 0.5612, 0.5, 0.6205, 0.5, 0.625, 0.5, 0.5568, 0.5, 0.6207, 0.5, 0.5612, 0.5, 0.557, 0.5, 0.625, 0.5, 0.5621, 0.5, 0.6196, 0.5, 0.625, 0.5, 0.5568, 0.5, 0.6194, 0.5, 0.5623, 0.5, 0.5568, 0.5, 0.625, 0.5, 0.5623, 0.5, 0.5621, 0.5, 0.5568, 0.5, 0.5568, 0.5, 0.5612, 0.5, 0.5612, 0.5, 0.5568, 0.5, 0.557, 0.5, 0.6196, 0.5, 0.5621, 0.5, 0.5623, 0.5, 0.6194, 0.5, 0.6205, 0.5, 0.5612, 0.5, 0.5612, 0.5, 0.6207, 0.5, 0.5612, 0.5, 0.5612, 0.5, 0.5612, 0.5, 0.5612, 0.5, 0.5623, 0.5, 0.6194, 0.5, 0.6194, 0.5, 0.5623, 0.5, 0.5612, 0.5, 0.6207, 0.5, 0.6207, 0.5, 0.5612, 0.5, 0.6194, 0.5, 0.6196, 0.5, 0.6196, 0.5, 0.6194, 0.5, 0.5621, 0.5, 0.5623, 0.5, 0.5623, 0.5, 0.5621, 0.5, 0.6196, 0.5, 0.5621, 0.5, 0.5621, 0.5, 0.6196, 0.5, 0.6288, 0.5, 0.7462, 0.5, 0.75, 0.5, 0.625, 0.5, 0.7462, 0.5, 0.7462, 0.5, 0.75, 0.5, 0.75, 0.5, 0.6288, 0.5, 0.6288, 0.5, 0.625, 0.5, 0.625, 0.5, 0.7462, 0.5, 0.6288, 0.5, 0.625, 0.5, 0.75, 0.5, 0.6288, 0.5, 0.6288, 0.5, 0.625, 0.5, 0.625, 0.5, 0.7462, 0.5, 0.7462, 0.5, 0.75, 0.5, 0.75, 0.5, 0.7462, 0.5, 0.6288, 0.5, 0.6288, 0.5, 0.7462, 0.5, 0.7462, 0.5, 0.6288, 0.5, 0.6288, 0.5, 0.7462, 0.5, 0.7462, 0.5, 0.7462, 0.5, 0.7462, 0.5, 0.7462, 0.5, 0.6288, 0.5, 0.6288, 0.5, 0.6288, 0.5, 0.6288, 0.5, 0.6288, 0.5, 0.6288, 0.5, 0.6288, 0.5, 0.6288, 0.5, 0.7462, 0.5, 0.6288, 0.5, 0.6288, 0.5, 0.7462, 0.5, 0.6195, 0.5, 0.6185, 0.5, 0.625, 0.5, 0.625, 0.5, 0.5622, 0.5, 0.6195, 0.5, 0.625, 0.5, 0.5568, 0.5, 0.6185, 0.5, 0.5631, 0.5, 0.5568, 0.5, 0.625, 0.5, 0.5631, 0.5, 0.5622, 0.5, 0.5568, 0.5, 0.5568, 0.5, 0.6195, 0.5, 0.5622, 0.5, 0.5631, 0.5, 0.6185, 0.5, 0.6195, 0.5, 0.5622, 0.5, 0.5622, 0.5, 0.6195, 0.5, 0.5631, 0.5, 0.6185, 0.5, 0.6185, 0.5, 0.5631, 0.5, 0.6185, 0.5, 0.6195, 0.5, 0.6195, 0.5, 0.6185, 0.5])
me_cube_003.materials.append(mat_material)
me_cube_003.materials.append(mat_ventanas)
me_cube_003.materials.append(mat_llantas)
me_cube_003.materials.append(mat_luces)
me_cube_003.use_remesh_fix_poles = True
me_cube_003.use_remesh_preserve_attributes = False
me_cube_003.update()
me_c_rculo_002 = bpy.data.meshes.new('Círculo.002')
me_c_rculo_002.from_pydata([(-0.3041, 1.529, -3.221e-08), (2.151e-09, 1.559, -2.212e-08), (-0.5964, 1.44, -4.535e-08), (-0.8659, 1.296, -5.151e-08), (-1.102, 1.102, -5.192e-08), (-1.296, 0.8659, -5.151e-08), (-1.44, 0.5964, -4.535e-08), (-1.529, 0.3041, -3.221e-08), (-1.559, -2.151e-09, -2.212e-08), (-1.529, -0.3041, -2.692e-08), (-1.44, -0.5964, -3.812e-08), (-1.296, -0.8659, -3.057e-08), (-1.102, -1.102, -1.458e-08), (-0.8659, -1.296, -3.901e-09), (-0.5964, -1.44, 1.572e-08), (-0.3041, -1.529, 2.934e-08), (2.445e-08, -1.559, 2.696e-08), (0.3041, -1.529, 1.562e-08), (0.5964, -1.44, 9.454e-09), (0.8659, -1.296, 2.711e-08), (1.102, -1.102, 4.195e-08), (1.296, -0.8659, 2.711e-08), (1.44, -0.5964, 9.454e-09), (1.529, -0.3041, 1.562e-08), (1.559, -2.445e-08, 2.696e-08), (1.529, 0.3041, 2.934e-08), (1.44, 0.5964, 1.572e-08), (1.296, 0.8659, -3.901e-09), (1.102, 1.102, -1.458e-08), (0.8659, 1.296, -3.057e-08), (0.5964, 1.44, -3.812e-08), (0.3041, 1.529, -2.692e-08), (-0.2061, 1.036, 1.044), (-4.691e-08, 1.056, 1.044), (-0.4042, 0.9759, 1.044), (-0.5868, 0.8783, 1.044), (-0.7469, 0.7469, 1.044), (-0.8783, 0.5868, 1.044), (-0.9759, 0.4042, 1.044), (-1.036, 0.2061, 1.044), (-1.056, 4.691e-08, 1.044), (-1.036, -0.2061, 1.044), (-0.9759, -0.4042, 1.044), (-0.8783, -0.5868, 1.044), (-0.7469, -0.7469, 1.044), (-0.5868, -0.8783, 1.044), (-0.4042, -0.9759, 1.044), (-0.2061, -1.036, 1.044), (-1.515e-08, -1.056, 1.044), (0.2061, -1.036, 1.044), (0.4042, -0.9759, 1.044), (0.5868, -0.8783, 1.044), (0.7469, -0.7469, 1.044), (0.8783, -0.5868, 1.044), (0.9759, -0.4042, 1.044), (1.036, -0.2061, 1.044), (1.056, 1.515e-08, 1.044), (1.036, 0.2061, 1.044), (0.9759, 0.4042, 1.044), (0.8783, 0.5868, 1.044), (0.7469, 0.7469, 1.044), (0.5868, 0.8783, 1.044), (0.4042, 0.9759, 1.044), (0.2061, 1.036, 1.044), (-0.3041, 1.529, 1.044), (-4.879e-08, 1.559, 1.044), (-0.5964, 1.44, 1.044), (-0.8659, 1.296, 1.044), (-1.102, 1.102, 1.044), (-1.296, 0.8659, 1.044), (-1.44, 0.5964, 1.044), (-1.529, 0.3041, 1.044), (-1.559, 4.879e-08, 1.044), (-1.529, -0.3041, 1.044), (-1.44, -0.5964, 1.044), (-1.296, -0.8659, 1.044), (-1.102, -1.102, 1.044), (-0.8659, -1.296, 1.044), (-0.5964, -1.44, 1.044), (-0.3041, -1.529, 1.044), (-2.267e-08, -1.559, 1.044), (0.3041, -1.529, 1.044), (0.5964, -1.44, 1.044), (0.8659, -1.296, 1.044), (1.102, -1.102, 1.044), (1.296, -0.8659, 1.044), (1.44, -0.5964, 1.044), (1.529, -0.3041, 1.044), (1.559, 2.267e-08, 1.044), (1.529, 0.3041, 1.044), (1.44, 0.5964, 1.044), (1.296, 0.8659, 1.044), (1.102, 1.102, 1.044), (0.8659, 1.296, 1.044), (0.5964, 1.44, 1.044), (0.3041, 1.529, 1.044), (-0.2061, 1.036, 1.044), (-4.691e-08, 1.056, 1.044), (-0.4042, 0.9759, 1.044), (-0.5868, 0.8783, 1.044), (-0.7469, 0.7469, 1.044), (-0.8783, 0.5868, 1.044), (-0.9759, 0.4042, 1.044), (-1.036, 0.2061, 1.044), (-1.056, 4.691e-08, 1.044), (-1.036, -0.2061, 1.044), (-0.9759, -0.4042, 1.044), (-0.8783, -0.5868, 1.044), (-0.7469, -0.7469, 1.044), (-0.5868, -0.8783, 1.044), (-0.4042, -0.9759, 1.044), (-0.2061, -1.036, 1.044), (-1.515e-08, -1.056, 1.044), (0.2061, -1.036, 1.044), (0.4042, -0.9759, 1.044), (0.5868, -0.8783, 1.044), (0.7469, -0.7469, 1.044), (0.8783, -0.5868, 1.044), (0.9759, -0.4042, 1.044), (1.036, -0.2061, 1.044), (1.056, 1.515e-08, 1.044), (1.036, 0.2061, 1.044), (0.9759, 0.4042, 1.044), (0.8783, 0.5868, 1.044), (0.7469, 0.7469, 1.044), (0.5868, 0.8783, 1.044), (0.4042, 0.9759, 1.044), (0.2061, 1.036, 1.044)], [], [(53, 54, 118, 117), (3, 4, 68, 67), (30, 31, 95, 94), (17, 18, 82, 81), (4, 5, 69, 68), (31, 1, 65, 95), (18, 19, 83, 82), (5, 6, 70, 69), (19, 20, 84, 83), (6, 7, 71, 70), (20, 21, 85, 84), (7, 8, 72, 71), (21, 22, 86, 85), (8, 9, 73, 72), (22, 23, 87, 86), (9, 10, 74, 73), (23, 24, 88, 87), (10, 11, 75, 74), (24, 25, 89, 88), (11, 12, 76, 75), (25, 26, 90, 89), (12, 13, 77, 76), (26, 27, 91, 90), (13, 14, 78, 77), (1, 0, 64, 65), (27, 28, 92, 91), (14, 15, 79, 78), (0, 2, 66, 64), (28, 29, 93, 92), (15, 16, 80, 79), (2, 3, 67, 66), (29, 30, 94, 93), (16, 17, 81, 80), (38, 39, 103, 102), (51, 52, 116, 115), (50, 51, 115, 114), (36, 37, 101, 100), (62, 63, 127, 126), (48, 49, 113, 112), (34, 35, 99, 98), (60, 61, 125, 124), (46, 47, 111, 110), (33, 32, 96, 97), (43, 42, 74, 75), (96, 98, 99, 100, 101, 102, 103, 104, 105, 106, 107, 108, 109, 110, 111, 112, 113, 114, 115, 116, 117, 118, 119, 120, 121, 122, 123, 124, 125, 126, 127, 97), (44, 43, 75, 76, 77, 78, 79, 80, 81, 82, 83, 84, 85, 86, 87, 88, 89, 90, 91, 92, 93, 94, 95, 65, 64, 66, 67, 68, 69, 70, 71, 72, 73, 74, 42, 41, 40, 39, 38, 37, 36, 35, 34, 32, 33, 63, 62, 61, 60, 59, 58, 57, 56, 55, 54, 53, 52, 51, 50, 49, 48, 47, 46, 45), (54, 55, 119, 118), (41, 42, 106, 105), (55, 56, 120, 119), (42, 43, 107, 106), (56, 57, 121, 120), (43, 44, 108, 107), (57, 58, 122, 121), (44, 45, 109, 108), (58, 59, 123, 122), (45, 46, 110, 109), (59, 60, 124, 123), (32, 34, 98, 96), (47, 48, 112, 111), (61, 62, 126, 125), (35, 36, 100, 99), (49, 50, 114, 113), (63, 33, 97, 127), (37, 38, 102, 101), (52, 53, 117, 116), (40, 41, 105, 104), (39, 40, 104, 103)])
me_c_rculo_002.polygons.foreach_set('material_index', [0, 0, 0, 0, 0, 0, 0, 0, 0, 0, 0, 0, 0, 0, 0, 0, 0, 0, 0, 0, 0, 0, 0, 0, 0, 0, 0, 0, 0, 0, 0, 0, 0, 0, 0, 0, 0, 0, 0, 0, 0, 0, 0, 0, 1, 0, 0, 0, 0, 0, 0, 0, 0, 0, 0, 0, 0, 0, 0, 0, 0, 0, 0, 0, 0, 0, 0])
_uv = me_c_rculo_002.uv_layers.new(name='MapaUV')
_uv.uv.foreach_set('vector', [0.0, 0.0, 0.0, 0.0, 0.0, 0.0, 0.0, 0.0, 0.0, 0.0, 0.0, 0.0, 0.0, 0.0, 0.0, 0.0, 0.0, 0.0, 0.0, 0.0, 0.0, 0.0, 0.0, 0.0, 0.0, 0.0, 0.0, 0.0, 0.0, 0.0, 0.0, 0.0, 0.0, 0.0, 0.0, 0.0, 0.0, 0.0, 0.0, 0.0, 0.0, 0.0, 0.0, 0.0, 0.0, 0.0, 0.0, 0.0, 0.0, 0.0, 0.0, 0.0, 0.0, 0.0, 0.0, 0.0, 0.0, 0.0, 0.0, 0.0, 0.0, 0.0, 0.0, 0.0, 0.0, 0.0, 0.0, 0.0, 0.0, 0.0, 0.0, 0.0, 0.0, 0.0, 0.0, 0.0, 0.0, 0.0, 0.0, 0.0, 0.0, 0.0, 0.0, 0.0, 0.0, 0.0, 0.0, 0.0, 0.0, 0.0, 0.0, 0.0, 0.0, 0.0, 0.0, 0.0, 0.0, 0.0, 0.0, 0.0, 0.0, 0.0, 0.0, 0.0, 0.0, 0.0, 0.0, 0.0, 0.0, 0.0, 0.0, 0.0, 0.0, 0.0, 0.0, 0.0, 0.0, 0.0, 0.0, 0.0, 0.0, 0.0, 0.0, 0.0, 0.0, 0.0, 0.0, 0.0, 0.0, 0.0, 0.0, 0.0, 0.0, 0.0, 0.0, 0.0, 0.0, 0.0, 0.0, 0.0, 0.0, 0.0, 0.0, 0.0, 0.0, 0.0, 0.0, 0.0, 0.0, 0.0, 0.0, 0.0, 0.0, 0.0, 0.0, 0.0, 0.0, 0.0, 0.0, 0.0, 0.0, 0.0, 0.0, 0.0, 0.0, 0.0, 0.0, 0.0, 0.0, 0.0, 0.0, 0.0, 0.0, 0.0, 0.0, 0.0, 0.0, 0.0, 0.0, 0.0, 0.0, 0.0, 0.0, 0.0, 0.0, 0.0, 0.0, 0.0, 0.0, 0.0, 0.0, 0.0, 0.0, 0.0, 0.0, 0.0, 0.0, 0.0, 0.0, 0.0, 0.0, 0.0, 0.0, 0.0, 0.0, 0.0, 0.0, 0.0, 0.0, 0.0, 0.0, 0.0, 0.0, 0.0, 0.0, 0.0, 0.0, 0.0, 0.0, 0.0, 0.0, 0.0, 0.0, 0.0, 0.0, 0.0, 0.0, 0.0, 0.0, 0.0, 0.0, 0.0, 0.0, 0.0, 0.0, 0.0, 0.0, 0.0, 0.0, 0.0, 0.0, 0.0, 0.0, 0.0, 0.0, 0.0, 0.0, 0.0, 0.0, 0.0, 0.0, 0.0, 0.0, 0.0, 0.0, 0.0, 0.0, 0.0, 0.0, 0.0, 0.0, 0.0, 0.0, 0.0, 0.0, 0.0, 0.0, 0.0, 0.0, 0.0, 0.0, 0.0, 0.0, 0.0, 0.0, 0.0, 0.0, 0.0, 0.0, 0.0, 0.0, 0.0, 0.0, 0.0, 0.0, 0.0, 0.0, 0.0, 0.0, 0.0, 0.0, 0.0, 0.0, 0.0, 0.0, 0.0, 0.0, 0.0, 0.0, 0.0, 0.0, 0.0, 0.0, 0.0, 0.0, 0.0, 0.0, 0.0, 0.0, 0.0, 0.0, 0.0, 0.0, 0.0, 0.0, 0.0, 0.0, 0.0, 0.0, 0.0, 0.0, 0.0, 0.0, 0.0, 0.0, 0.0, 0.0, 0.0, 0.0, 0.0, 0.0, 0.0, 0.0, 0.0, 0.0, 0.0, 0.0, 0.0, 0.0, 0.0, 0.0, 0.0, 0.0, 0.0, 0.0, 0.0, 0.0, 0.0, 0.0, 0.0, 0.0, 0.0, 0.0, 0.0, 0.0, 0.0, 0.0, 0.0, 0.0, 0.0, 0.0, 0.0, 0.0, 0.0, 0.0, 0.0, 0.0, 0.0, 0.0, 0.0, 0.0, 0.0, 0.0, 0.0, 0.0, 0.0, 0.0, 0.0, 0.0, 0.0, 0.0, 0.0, 0.0, 0.0, 0.0, 0.0, 0.0, 0.0, 0.0, 0.0, 0.0, 0.0, 0.0, 0.0, 0.0, 0.0, 0.0, 0.0, 0.0, 0.0, 0.0, 0.0, 0.0, 0.0, 0.0, 0.0, 0.0, 0.0, 0.0, 0.0, 0.0, 0.0, 0.0, 0.0, 0.0, 0.0, 0.0, 0.0, 0.0, 0.0, 0.0, 0.0, 0.0, 0.0, 0.0, 0.0, 0.0, 0.0, 0.0, 0.0, 0.0, 0.0, 0.0, 0.0, 0.0, 0.0, 0.0, 0.0, 0.0, 0.0, 0.0, 0.0, 0.0, 0.0, 0.0, 0.0, 0.0, 0.0, 0.0, 0.0, 0.0, 0.0, 0.0, 0.0, 0.0, 0.0, 0.0, 0.0, 0.0, 0.0, 0.0, 0.0, 0.0, 0.0, 0.0, 0.0, 0.0, 0.0, 0.0, 0.0, 0.0, 0.0, 0.0, 0.0, 0.0, 0.0, 0.0, 0.0, 0.0, 0.0, 0.0, 0.0, 0.0, 0.0, 0.0, 0.0, 0.0, 0.0, 0.0, 0.0, 0.0, 0.0, 0.0, 0.0, 0.0, 0.0, 0.0, 0.0, 0.0, 0.0, 0.0, 0.0, 0.0, 0.0, 0.0, 0.0, 0.0, 0.0, 0.0, 0.0, 0.0, 0.0, 0.0, 0.0, 0.0, 0.0, 0.0, 0.0, 0.0, 0.0, 0.0, 0.0, 0.0, 0.0, 0.0, 0.0, 0.0, 0.0, 0.0, 0.0, 0.0, 0.0, 0.0, 0.0, 0.0, 0.0, 0.0, 0.0, 0.0, 0.0, 0.0, 0.0, 0.0, 0.0, 0.0, 0.0, 0.0, 0.0, 0.0, 0.0, 0.0, 0.0, 0.0, 0.0, 0.0, 0.0, 0.0, 0.0, 0.0, 0.0, 0.0, 0.0, 0.0, 0.0, 0.0, 0.0, 0.0, 0.0, 0.0, 0.0, 0.0, 0.0, 0.0, 0.0, 0.0, 0.0, 0.0, 0.0, 0.0, 0.0, 0.0, 0.0, 0.0, 0.0, 0.0, 0.0, 0.0, 0.0, 0.0, 0.0, 0.0, 0.0, 0.0, 0.0, 0.0, 0.0, 0.0, 0.0, 0.0, 0.0, 0.0, 0.0, 0.0, 0.0, 0.0, 0.0, 0.0, 0.0, 0.0, 0.0, 0.0, 0.0, 0.0, 0.0, 0.0, 0.0, 0.0, 0.0, 0.0, 0.0, 0.0, 0.0, 0.0, 0.0, 0.0, 0.0, 0.0, 0.0, 0.0, 0.0, 0.0, 0.0, 0.0, 0.0, 0.0, 0.0, 0.0, 0.0, 0.0, 0.0, 0.0, 0.0, 0.0, 0.0, 0.0, 0.0, 0.0, 0.0, 0.0, 0.0, 0.0, 0.0, 0.0, 0.0, 0.0, 0.0, 0.0, 0.0, 0.0, 0.0, 0.0, 0.0, 0.0, 0.0, 0.0, 0.0, 0.0, 0.0, 0.0, 0.0, 0.0, 0.0, 0.0, 0.0, 0.0, 0.0, 0.0, 0.0, 0.0, 0.0, 0.0, 0.0, 0.0, 0.0, 0.0, 0.0, 0.0, 0.0, 0.0, 0.0, 0.0, 0.0, 0.0, 0.0, 0.0, 0.0, 0.0, 0.0, 0.0, 0.0, 0.0, 0.0, 0.0, 0.0, 0.0, 0.0, 0.0, 0.0, 0.0, 0.0, 0.0, 0.0])
me_c_rculo_002.materials.append(mat_material_006)
me_c_rculo_002.materials.append(mat_material_009)
me_c_rculo_002.update()
me_c_rculo_001 = bpy.data.meshes.new('Círculo.001')
me_c_rculo_001.from_pydata([(-0.3041, 1.529, -3.221e-08), (2.151e-09, 1.559, -2.212e-08), (-0.5964, 1.44, -4.535e-08), (-0.8659, 1.296, -5.151e-08), (-1.102, 1.102, -5.192e-08), (-1.296, 0.8659, -5.151e-08), (-1.44, 0.5964, -4.535e-08), (-1.529, 0.3041, -3.221e-08), (-1.559, -2.151e-09, -2.212e-08), (-1.529, -0.3041, -2.692e-08), (-1.44, -0.5964, -3.812e-08), (-1.296, -0.8659, -3.057e-08), (-1.102, -1.102, -1.458e-08), (-0.8659, -1.296, -3.901e-09), (-0.5964, -1.44, 1.572e-08), (-0.3041, -1.529, 2.934e-08), (2.445e-08, -1.559, 2.696e-08), (0.3041, -1.529, 1.562e-08), (0.5964, -1.44, 9.454e-09), (0.8659, -1.296, 2.711e-08), (1.102, -1.102, 4.195e-08), (1.296, -0.8659, 2.711e-08), (1.44, -0.5964, 9.454e-09), (1.529, -0.3041, 1.562e-08), (1.559, -2.445e-08, 2.696e-08), (1.529, 0.3041, 2.934e-08), (1.44, 0.5964, 1.572e-08), (1.296, 0.8659, -3.901e-09), (1.102, 1.102, -1.458e-08), (0.8659, 1.296, -3.057e-08), (0.5964, 1.44, -3.812e-08), (0.3041, 1.529, -2.692e-08), (-0.2061, 1.036, 1.044), (-4.691e-08, 1.056, 1.044), (-0.4042, 0.9759, 1.044), (-0.5868, 0.8783, 1.044), (-0.7469, 0.7469, 1.044), (-0.8783, 0.5868, 1.044), (-0.9759, 0.4042, 1.044), (-1.036, 0.2061, 1.044), (-1.056, 4.691e-08, 1.044), (-1.036, -0.2061, 1.044), (-0.9759, -0.4042, 1.044), (-0.8783, -0.5868, 1.044), (-0.7469, -0.7469, 1.044), (-0.5868, -0.8783, 1.044), (-0.4042, -0.9759, 1.044), (-0.2061, -1.036, 1.044), (-1.515e-08, -1.056, 1.044), (0.2061, -1.036, 1.044), (0.4042, -0.9759, 1.044), (0.5868, -0.8783, 1.044), (0.7469, -0.7469, 1.044), (0.8783, -0.5868, 1.044), (0.9759, -0.4042, 1.044), (1.036, -0.2061, 1.044), (1.056, 1.515e-08, 1.044), (1.036, 0.2061, 1.044), (0.9759, 0.4042, 1.044), (0.8783, 0.5868, 1.044), (0.7469, 0.7469, 1.044), (0.5868, 0.8783, 1.044), (0.4042, 0.9759, 1.044), (0.2061, 1.036, 1.044), (-0.3041, 1.529, 1.044), (-4.879e-08, 1.559, 1.044), (-0.5964, 1.44, 1.044), (-0.8659, 1.296, 1.044), (-1.102, 1.102, 1.044), (-1.296, 0.8659, 1.044), (-1.44, 0.5964, 1.044), (-1.529, 0.3041, 1.044), (-1.559, 4.879e-08, 1.044), (-1.529, -0.3041, 1.044), (-1.44, -0.5964, 1.044), (-1.296, -0.8659, 1.044), (-1.102, -1.102, 1.044), (-0.8659, -1.296, 1.044), (-0.5964, -1.44, 1.044), (-0.3041, -1.529, 1.044), (-2.267e-08, -1.559, 1.044), (0.3041, -1.529, 1.044), (0.5964, -1.44, 1.044), (0.8659, -1.296, 1.044), (1.102, -1.102, 1.044), (1.296, -0.8659, 1.044), (1.44, -0.5964, 1.044), (1.529, -0.3041, 1.044), (1.559, 2.267e-08, 1.044), (1.529, 0.3041, 1.044), (1.44, 0.5964, 1.044), (1.296, 0.8659, 1.044), (1.102, 1.102, 1.044), (0.8659, 1.296, 1.044), (0.5964, 1.44, 1.044), (0.3041, 1.529, 1.044), (-0.2061, 1.036, 1.044), (-4.691e-08, 1.056, 1.044), (-0.4042, 0.9759, 1.044), (-0.5868, 0.8783, 1.044), (-0.7469, 0.7469, 1.044), (-0.8783, 0.5868, 1.044), (-0.9759, 0.4042, 1.044), (-1.036, 0.2061, 1.044), (-1.056, 4.691e-08, 1.044), (-1.036, -0.2061, 1.044), (-0.9759, -0.4042, 1.044), (-0.8783, -0.5868, 1.044), (-0.7469, -0.7469, 1.044), (-0.5868, -0.8783, 1.044), (-0.4042, -0.9759, 1.044), (-0.2061, -1.036, 1.044), (-1.515e-08, -1.056, 1.044), (0.2061, -1.036, 1.044), (0.4042, -0.9759, 1.044), (0.5868, -0.8783, 1.044), (0.7469, -0.7469, 1.044), (0.8783, -0.5868, 1.044), (0.9759, -0.4042, 1.044), (1.036, -0.2061, 1.044), (1.056, 1.515e-08, 1.044), (1.036, 0.2061, 1.044), (0.9759, 0.4042, 1.044), (0.8783, 0.5868, 1.044), (0.7469, 0.7469, 1.044), (0.5868, 0.8783, 1.044), (0.4042, 0.9759, 1.044), (0.2061, 1.036, 1.044)], [], [(53, 54, 118, 117), (3, 4, 68, 67), (30, 31, 95, 94), (17, 18, 82, 81), (4, 5, 69, 68), (31, 1, 65, 95), (18, 19, 83, 82), (5, 6, 70, 69), (19, 20, 84, 83), (6, 7, 71, 70), (20, 21, 85, 84), (7, 8, 72, 71), (21, 22, 86, 85), (8, 9, 73, 72), (22, 23, 87, 86), (9, 10, 74, 73), (23, 24, 88, 87), (10, 11, 75, 74), (24, 25, 89, 88), (11, 12, 76, 75), (25, 26, 90, 89), (12, 13, 77, 76), (26, 27, 91, 90), (13, 14, 78, 77), (1, 0, 64, 65), (27, 28, 92, 91), (14, 15, 79, 78), (0, 2, 66, 64), (28, 29, 93, 92), (15, 16, 80, 79), (2, 3, 67, 66), (29, 30, 94, 93), (16, 17, 81, 80), (38, 39, 103, 102), (51, 52, 116, 115), (50, 51, 115, 114), (36, 37, 101, 100), (62, 63, 127, 126), (48, 49, 113, 112), (34, 35, 99, 98), (60, 61, 125, 124), (46, 47, 111, 110), (33, 32, 96, 97), (43, 42, 74, 75), (96, 98, 99, 100, 101, 102, 103, 104, 105, 106, 107, 108, 109, 110, 111, 112, 113, 114, 115, 116, 117, 118, 119, 120, 121, 122, 123, 124, 125, 126, 127, 97), (44, 43, 75, 76, 77, 78, 79, 80, 81, 82, 83, 84, 85, 86, 87, 88, 89, 90, 91, 92, 93, 94, 95, 65, 64, 66, 67, 68, 69, 70, 71, 72, 73, 74, 42, 41, 40, 39, 38, 37, 36, 35, 34, 32, 33, 63, 62, 61, 60, 59, 58, 57, 56, 55, 54, 53, 52, 51, 50, 49, 48, 47, 46, 45), (54, 55, 119, 118), (41, 42, 106, 105), (55, 56, 120, 119), (42, 43, 107, 106), (56, 57, 121, 120), (43, 44, 108, 107), (57, 58, 122, 121), (44, 45, 109, 108), (58, 59, 123, 122), (45, 46, 110, 109), (59, 60, 124, 123), (32, 34, 98, 96), (47, 48, 112, 111), (61, 62, 126, 125), (35, 36, 100, 99), (49, 50, 114, 113), (63, 33, 97, 127), (37, 38, 102, 101), (52, 53, 117, 116), (40, 41, 105, 104), (39, 40, 104, 103)])
me_c_rculo_001.polygons.foreach_set('material_index', [0, 0, 0, 0, 0, 0, 0, 0, 0, 0, 0, 0, 0, 0, 0, 0, 0, 0, 0, 0, 0, 0, 0, 0, 0, 0, 0, 0, 0, 0, 0, 0, 0, 0, 0, 0, 0, 0, 0, 0, 0, 0, 0, 0, 1, 0, 0, 0, 0, 0, 0, 0, 0, 0, 0, 0, 0, 0, 0, 0, 0, 0, 0, 0, 0, 0, 0])
_uv = me_c_rculo_001.uv_layers.new(name='MapaUV')
_uv.uv.foreach_set('vector', [0.0, 0.0, 0.0, 0.0, 0.0, 0.0, 0.0, 0.0, 0.0, 0.0, 0.0, 0.0, 0.0, 0.0, 0.0, 0.0, 0.0, 0.0, 0.0, 0.0, 0.0, 0.0, 0.0, 0.0, 0.0, 0.0, 0.0, 0.0, 0.0, 0.0, 0.0, 0.0, 0.0, 0.0, 0.0, 0.0, 0.0, 0.0, 0.0, 0.0, 0.0, 0.0, 0.0, 0.0, 0.0, 0.0, 0.0, 0.0, 0.0, 0.0, 0.0, 0.0, 0.0, 0.0, 0.0, 0.0, 0.0, 0.0, 0.0, 0.0, 0.0, 0.0, 0.0, 0.0, 0.0, 0.0, 0.0, 0.0, 0.0, 0.0, 0.0, 0.0, 0.0, 0.0, 0.0, 0.0, 0.0, 0.0, 0.0, 0.0, 0.0, 0.0, 0.0, 0.0, 0.0, 0.0, 0.0, 0.0, 0.0, 0.0, 0.0, 0.0, 0.0, 0.0, 0.0, 0.0, 0.0, 0.0, 0.0, 0.0, 0.0, 0.0, 0.0, 0.0, 0.0, 0.0, 0.0, 0.0, 0.0, 0.0, 0.0, 0.0, 0.0, 0.0, 0.0, 0.0, 0.0, 0.0, 0.0, 0.0, 0.0, 0.0, 0.0, 0.0, 0.0, 0.0, 0.0, 0.0, 0.0, 0.0, 0.0, 0.0, 0.0, 0.0, 0.0, 0.0, 0.0, 0.0, 0.0, 0.0, 0.0, 0.0, 0.0, 0.0, 0.0, 0.0, 0.0, 0.0, 0.0, 0.0, 0.0, 0.0, 0.0, 0.0, 0.0, 0.0, 0.0, 0.0, 0.0, 0.0, 0.0, 0.0, 0.0, 0.0, 0.0, 0.0, 0.0, 0.0, 0.0, 0.0, 0.0, 0.0, 0.0, 0.0, 0.0, 0.0, 0.0, 0.0, 0.0, 0.0, 0.0, 0.0, 0.0, 0.0, 0.0, 0.0, 0.0, 0.0, 0.0, 0.0, 0.0, 0.0, 0.0, 0.0, 0.0, 0.0, 0.0, 0.0, 0.0, 0.0, 0.0, 0.0, 0.0, 0.0, 0.0, 0.0, 0.0, 0.0, 0.0, 0.0, 0.0, 0.0, 0.0, 0.0, 0.0, 0.0, 0.0, 0.0, 0.0, 0.0, 0.0, 0.0, 0.0, 0.0, 0.0, 0.0, 0.0, 0.0, 0.0, 0.0, 0.0, 0.0, 0.0, 0.0, 0.0, 0.0, 0.0, 0.0, 0.0, 0.0, 0.0, 0.0, 0.0, 0.0, 0.0, 0.0, 0.0, 0.0, 0.0, 0.0, 0.0, 0.0, 0.0, 0.0, 0.0, 0.0, 0.0, 0.0, 0.0, 0.0, 0.0, 0.0, 0.0, 0.0, 0.0, 0.0, 0.0, 0.0, 0.0, 0.0, 0.0, 0.0, 0.0, 0.0, 0.0, 0.0, 0.0, 0.0, 0.0, 0.0, 0.0, 0.0, 0.0, 0.0, 0.0, 0.0, 0.0, 0.0, 0.0, 0.0, 0.0, 0.0, 0.0, 0.0, 0.0, 0.0, 0.0, 0.0, 0.0, 0.0, 0.0, 0.0, 0.0, 0.0, 0.0, 0.0, 0.0, 0.0, 0.0, 0.0, 0.0, 0.0, 0.0, 0.0, 0.0, 0.0, 0.0, 0.0, 0.0, 0.0, 0.0, 0.0, 0.0, 0.0, 0.0, 0.0, 0.0, 0.0, 0.0, 0.0, 0.0, 0.0, 0.0, 0.0, 0.0, 0.0, 0.0, 0.0, 0.0, 0.0, 0.0, 0.0, 0.0, 0.0, 0.0, 0.0, 0.0, 0.0, 0.0, 0.0, 0.0, 0.0, 0.0, 0.0, 0.0, 0.0, 0.0, 0.0, 0.0, 0.0, 0.0, 0.0, 0.0, 0.0, 0.0, 0.0, 0.0, 0.0, 0.0, 0.0, 0.0, 0.0, 0.0, 0.0, 0.0, 0.0, 0.0, 0.0, 0.0, 0.0, 0.0, 0.0, 0.0, 0.0, 0.0, 0.0, 0.0, 0.0, 0.0, 0.0, 0.0, 0.0, 0.0, 0.0, 0.0, 0.0, 0.0, 0.0, 0.0, 0.0, 0.0, 0.0, 0.0, 0.0, 0.0, 0.0, 0.0, 0.0, 0.0, 0.0, 0.0, 0.0, 0.0, 0.0, 0.0, 0.0, 0.0, 0.0, 0.0, 0.0, 0.0, 0.0, 0.0, 0.0, 0.0, 0.0, 0.0, 0.0, 0.0, 0.0, 0.0, 0.0, 0.0, 0.0, 0.0, 0.0, 0.0, 0.0, 0.0, 0.0, 0.0, 0.0, 0.0, 0.0, 0.0, 0.0, 0.0, 0.0, 0.0, 0.0, 0.0, 0.0, 0.0, 0.0, 0.0, 0.0, 0.0, 0.0, 0.0, 0.0, 0.0, 0.0, 0.0, 0.0, 0.0, 0.0, 0.0, 0.0, 0.0, 0.0, 0.0, 0.0, 0.0, 0.0, 0.0, 0.0, 0.0, 0.0, 0.0, 0.0, 0.0, 0.0, 0.0, 0.0, 0.0, 0.0, 0.0, 0.0, 0.0, 0.0, 0.0, 0.0, 0.0, 0.0, 0.0, 0.0, 0.0, 0.0, 0.0, 0.0, 0.0, 0.0, 0.0, 0.0, 0.0, 0.0, 0.0, 0.0, 0.0, 0.0, 0.0, 0.0, 0.0, 0.0, 0.0, 0.0, 0.0, 0.0, 0.0, 0.0, 0.0, 0.0, 0.0, 0.0, 0.0, 0.0, 0.0, 0.0, 0.0, 0.0, 0.0, 0.0, 0.0, 0.0, 0.0, 0.0, 0.0, 0.0, 0.0, 0.0, 0.0, 0.0, 0.0, 0.0, 0.0, 0.0, 0.0, 0.0, 0.0, 0.0, 0.0, 0.0, 0.0, 0.0, 0.0, 0.0, 0.0, 0.0, 0.0, 0.0, 0.0, 0.0, 0.0, 0.0, 0.0, 0.0, 0.0, 0.0, 0.0, 0.0, 0.0, 0.0, 0.0, 0.0, 0.0, 0.0, 0.0, 0.0, 0.0, 0.0, 0.0, 0.0, 0.0, 0.0, 0.0, 0.0, 0.0, 0.0, 0.0, 0.0, 0.0, 0.0, 0.0, 0.0, 0.0, 0.0, 0.0, 0.0, 0.0, 0.0, 0.0, 0.0, 0.0, 0.0, 0.0, 0.0, 0.0, 0.0, 0.0, 0.0, 0.0, 0.0, 0.0, 0.0, 0.0, 0.0, 0.0, 0.0, 0.0, 0.0, 0.0, 0.0, 0.0, 0.0, 0.0, 0.0, 0.0, 0.0, 0.0, 0.0, 0.0, 0.0, 0.0, 0.0, 0.0, 0.0, 0.0, 0.0, 0.0, 0.0, 0.0, 0.0, 0.0, 0.0, 0.0, 0.0, 0.0, 0.0, 0.0, 0.0, 0.0, 0.0, 0.0, 0.0, 0.0, 0.0, 0.0, 0.0, 0.0, 0.0, 0.0, 0.0, 0.0, 0.0, 0.0, 0.0, 0.0, 0.0, 0.0, 0.0, 0.0, 0.0, 0.0, 0.0, 0.0, 0.0, 0.0, 0.0, 0.0, 0.0, 0.0, 0.0, 0.0, 0.0, 0.0, 0.0, 0.0, 0.0, 0.0, 0.0, 0.0, 0.0, 0.0, 0.0, 0.0, 0.0, 0.0, 0.0, 0.0, 0.0, 0.0, 0.0, 0.0, 0.0, 0.0, 0.0, 0.0, 0.0, 0.0, 0.0, 0.0, 0.0])
me_c_rculo_001.materials.append(mat_material_001)
me_c_rculo_001.materials.append(mat_material_002)
me_c_rculo_001.update()

# ---- objects
ob_lado_x = bpy.data.objects.new('Lado(X)', None)
ob_atras_y = bpy.data.objects.new('Atras(Y)', None)
ob_frente__y = bpy.data.objects.new('Frente(-Y)', None)
ob_cube = bpy.data.objects.new('Cube', me_cube_003)
ob_c_rculo_002 = bpy.data.objects.new('Círculo.002', me_c_rculo_002)
ob_c_rculo_001 = bpy.data.objects.new('Círculo.001', me_c_rculo_001)

# ---- transforms, parenting, visibility, modifiers, constraints
ob_lado_x.location = (0.0, 0.0, 0.6019)
ob_lado_x.rotation_euler = (1.571, -0.0, 1.571)
ob_lado_x.empty_display_type = 'IMAGE'
ob_lado_x.empty_display_size = 5.0
ob_lado_x.empty_image_depth = 'BACK'
ob_lado_x.show_empty_image_perspective = False
ob_lado_x.empty_image_side = 'FRONT'
ob_atras_y.location = (0.9909, 0.0, 1.775)
ob_atras_y.rotation_euler = (1.571, 0.0, 3.142)
ob_atras_y.empty_display_type = 'IMAGE'
ob_atras_y.empty_display_size = 5.0
ob_atras_y.empty_image_depth = 'BACK'
ob_atras_y.show_empty_image_perspective = False
ob_atras_y.empty_image_side = 'FRONT'
ob_frente__y.location = (0.9909, 0.0, 1.775)
ob_frente__y.rotation_euler = (1.571, -0.0, -0.0)
ob_frente__y.empty_display_type = 'IMAGE'
ob_frente__y.empty_display_size = 5.0
ob_frente__y.empty_image_depth = 'BACK'
ob_frente__y.show_empty_image_perspective = False
ob_frente__y.empty_image_side = 'FRONT'
ob_cube.location = (-0.07121, 2.114, 0.6607)
ob_cube.scale = (0.9119, 1.244, 1.554)
_m = ob_cube.modifiers.new('Mirror', 'MIRROR')
_m.use_clip = True
ob_c_rculo_002.location = (0.5572, 0.9355, 0.3823)
ob_c_rculo_002.rotation_euler = (1.571, -0.0, 1.571)
ob_c_rculo_002.scale = (0.23, 0.2354, 0.1744)
_m = ob_c_rculo_002.modifiers.new('Simetrizar', 'MIRROR')
_m.mirror_object = ob_cube
ob_c_rculo_001.location = (0.5572, 3.392, 0.3823)
ob_c_rculo_001.rotation_euler = (1.571, -0.0, 1.571)
ob_c_rculo_001.scale = (0.23, 0.2354, 0.1744)
_m = ob_c_rculo_001.modifiers.new('Simetrizar', 'MIRROR')
_m.mirror_object = ob_cube

# ---- collection membership
col_collection.objects.link(ob_lado_x)
col_collection.objects.link(ob_atras_y)
col_collection.objects.link(ob_frente__y)
col_collection.objects.link(ob_cube)
col_collection.objects.link(ob_c_rculo_002)
col_collection.objects.link(ob_c_rculo_001)

# ---- scene / render settings (as saved in the file)
scene.frame_start = 1; scene.frame_end = 250; scene.frame_set(1)
scene.render.engine = 'BLENDER_EEVEE_NEXT'
scene.cycles.sampling_pattern = 'TABULATED_SOBOL'
scene.cycles.use_light_tree = False
scene.view_settings.view_transform = 'Standard'
bpy.context.view_layer.update()

# ---- added for rendering (the .blend has no active camera and no usable light): camera, sun
cam_auto = bpy.data.cameras.new('AutoCamera')
cam_auto.lens = 50.0
cam_auto.sensor_width = 36.0
cam_auto.clip_end = 1000.0
ob_auto_camera = bpy.data.objects.new('AutoCamera', cam_auto)
scene.collection.objects.link(ob_auto_camera)
ob_auto_camera.location = (4.5127, -3.2846, 4.49492)
ob_auto_camera.rotation_euler = (1.09748, -7.21219e-08, 0.694738)
scene.camera = ob_auto_camera
light_auto_sun = bpy.data.lights.new('AutoSun', 'SUN')
light_auto_sun.energy = 3.0
light_auto_sun.angle = 0.0523599
ob_auto_sun = bpy.data.objects.new('AutoSun', light_auto_sun)
scene.collection.objects.link(ob_auto_sun)
ob_auto_sun.rotation_euler = (0.872665, 0.174533, 0.523599)
bpy.context.view_layer.update()
